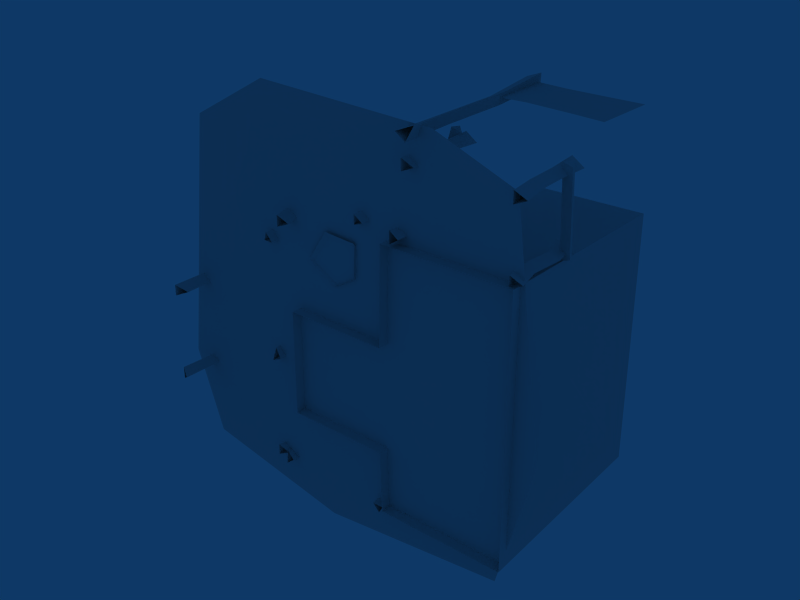 # Source: chickenfarm5.blend  (saved by Blender 2.45.0; exported with 4.5.12 LTS)
import bpy
from mathutils import Matrix  # noqa: F401  (used for matrix-valued properties, if any)

bpy.ops.wm.read_factory_settings(use_empty=True)
scene = bpy.context.scene
scene.name = 'Scene'

# ---- collections
col_collection_1 = bpy.data.collections.new('Collection 1'); scene.collection.children.link(col_collection_1)

# ---- materials (node trees are filled in below, after node groups)
mat_material = bpy.data.materials.new('Material')
mat_material.alpha_threshold = 0.0
mat_material.roughness = 0.5
mat_material.line_color = (0.0, 0.0, 0.0, 1.0)

# ---- material node trees

# ---- world
world_world = bpy.data.worlds.new('World'); scene.world = world_world
world_world.color = (0.05656, 0.2208, 0.4)
world_world.use_sun_shadow = False
world_world.sun_shadow_jitter_overblur = 0.0
world_world.cycles.sampling_method = 'MANUAL'
world_world.cycles.sample_map_resolution = 256

# ---- meshes
me_plane_005 = bpy.data.meshes.new('Plane.005')
me_plane_005.from_pydata([(-1.455, 0.8129, 4.391), (-1.452, 0.855, 4.198), (-1.3, 0.8763, 4.2), (-1.424, 0.8326, 4.396), (-1.395, 0.8458, 4.225), (-1.444, 0.8149, 4.198), (-1.458, 0.7654, 4.504), (-1.444, 0.707, 4.198), (-1.224, 0.8431, 4.783), (-1.379, 0.9278, 4.403), (-1.663, 0.8229, 4.593), (-1.663, 0.6921, 4.593), (-1.379, 0.6037, 4.403), (-1.224, 0.6882, 4.783), (-1.673, 0.7654, 4.373), (-1.579, 0.7644, 4.403), (-1.606, 0.7624, 4.666), (-1.939, 0.7706, 4.758), (-1.713, 0.7572, 4.553), (-1.471, 0.7654, 4.274), (-1.395, 0.6761, 4.225), (-1.424, 0.6893, 4.396), (-1.3, 0.6456, 4.2), (-1.452, 0.6669, 4.198), (-1.371, 0.7608, 4.627), (-1.027, 0.7655, 4.796), (-1.277, 0.7655, 4.91), (-1.625, 0.7654, 4.384), (-1.42, 0.7655, 4.726), (-1.455, 0.709, 4.391), (-1.216, 0.7584, 4.385), (-1.462, 0.8281, 4.298), (-1.379, 0.8723, 4.208), (-1.443, 0.8221, 4.395), (-1.427, 0.8425, 4.32), (-1.351, 0.8607, 4.208), (-1.421, 0.854, 4.22), (-1.451, 0.8334, 4.201), (-1.461, 0.8166, 4.299), (-1.371, 0.8357, 4.206), (-1.415, 0.8267, 4.219), (-1.438, 0.8674, 4.462), (-1.438, 0.6638, 4.462), (-1.433, 0.7655, 4.61), (-1.583, 0.7654, 4.431), (-1.657, 0.799, 4.473), (-1.604, 0.7999, 4.493), (-1.844, 0.8085, 4.681), (-1.625, 0.8036, 4.636), (-1.696, 0.7985, 4.566), (-1.256, 0.8751, 4.368), (-1.572, 0.8589, 4.388), (-1.417, 0.8598, 4.564), (-1.43, 0.8645, 4.318), (-1.104, 0.8201, 4.778), (-1.297, 0.8119, 4.773), (-1.266, 0.8121, 4.729), (-1.26, 0.8159, 4.864), (-1.415, 0.6952, 4.219), (-1.371, 0.6862, 4.206), (-1.461, 0.7053, 4.299), (-1.451, 0.6885, 4.201), (-1.657, 0.7221, 4.473), (-1.603, 0.7219, 4.492), (-1.845, 0.7213, 4.681), (-1.624, 0.7162, 4.636), (-1.695, 0.7163, 4.566), (-1.256, 0.6561, 4.369), (-1.572, 0.6722, 4.388), (-1.425, 0.6602, 4.569), (-1.43, 0.6667, 4.318), (-1.104, 0.711, 4.778), (-1.297, 0.7192, 4.773), (-1.266, 0.7191, 4.729), (-1.26, 0.7153, 4.864), (-1.401, 0.7654, 4.678), (-1.601, 0.7652, 4.387), (-1.603, 0.7654, 4.311), (-1.564, 0.765, 4.543), (-1.797, 0.7713, 4.738), (-1.856, 0.7664, 4.666), (-1.672, 0.7614, 4.464), (-1.293, 0.7654, 4.289), (-1.421, 0.6679, 4.22), (-1.351, 0.6612, 4.208), (-1.428, 0.6875, 4.32), (-1.443, 0.6996, 4.395), (-1.379, 0.6496, 4.208), (-1.462, 0.6938, 4.298), (-1.137, 0.7654, 4.718), (-1.125, 0.7653, 4.865), (-1.316, 0.7655, 4.849), (-1.296, 0.7653, 4.538), (-1.45, 0.6962, 4.304), (-1.45, 0.8257, 4.304)], [], [(36, 1, 32), (32, 35, 36), (4, 36, 35), (35, 32, 2), (39, 5, 40), (40, 35, 39), (2, 39, 35), (35, 40, 4), (37, 1, 31), (31, 38, 37), (5, 37, 38), (31, 0, 38), (41, 6, 43), (43, 52, 41), (9, 41, 52), (52, 43, 28), (51, 14, 44), (44, 41, 51), (9, 51, 41), (41, 44, 6), (42, 6, 44), (44, 68, 42), (12, 42, 68), (68, 44, 14), (69, 28, 43), (43, 42, 69), (12, 69, 42), (42, 43, 6), (61, 23, 88), (88, 60, 61), (7, 60, 61), (60, 88, 29), (59, 7, 58), (58, 84, 59), (22, 59, 84), (84, 58, 20), (91, 26, 57), (57, 55, 91), (28, 91, 55), (55, 57, 8), (55, 8, 56), (56, 75, 55), (28, 55, 75), (75, 56, 24), (89, 24, 56), (56, 54, 89), (25, 89, 54), (54, 56, 8), (54, 8, 57), (57, 90, 54), (25, 54, 90), (90, 57, 26), (51, 9, 53), (53, 77, 51), (14, 51, 77), (77, 53, 19), (82, 19, 53), (53, 50, 82), (30, 82, 50), (50, 53, 9), (50, 9, 52), (52, 92, 50), (30, 50, 92), (92, 52, 28), (79, 16, 48), (48, 47, 79), (17, 79, 47), (47, 48, 10), (47, 10, 49), (49, 80, 47), (17, 47, 80), (80, 49, 18), (45, 10, 46), (46, 76, 45), (27, 45, 76), (76, 46, 15), (81, 18, 49), (49, 45, 81), (27, 81, 45), (45, 49, 10), (46, 10, 48), (48, 78, 46), (15, 46, 78), (78, 48, 16), (65, 11, 63), (63, 78, 65), (16, 65, 78), (78, 63, 15), (66, 18, 81), (81, 62, 66), (11, 66, 62), (62, 81, 27), (63, 11, 62), (62, 76, 63), (15, 63, 76), (76, 62, 27), (66, 11, 64), (64, 80, 66), (18, 66, 80), (80, 64, 17), (65, 16, 79), (79, 64, 65), (11, 65, 64), (64, 79, 17), (69, 12, 67), (67, 92, 69), (28, 69, 92), (92, 67, 30), (70, 19, 82), (82, 67, 70), (12, 70, 67), (67, 82, 30), (70, 12, 68), (68, 77, 70), (19, 70, 77), (77, 68, 14), (74, 13, 71), (71, 90, 74), (26, 74, 90), (90, 71, 25), (73, 24, 89), (89, 71, 73), (13, 73, 71), (71, 89, 25), (73, 13, 72), (72, 75, 73), (24, 73, 75), (75, 72, 28), (74, 26, 91), (91, 72, 74), (13, 74, 72), (72, 91, 28), (83, 23, 87), (87, 84, 83), (20, 83, 84), (84, 87, 22), (88, 23, 83), (83, 93, 88), (29, 88, 93), (93, 83, 20), (93, 20, 85), (85, 86, 93), (29, 93, 86), (86, 85, 21), (58, 60, 7), (60, 58, 93), (20, 93, 58), (93, 29, 60), (40, 5, 38), (38, 94, 40), (4, 40, 94), (38, 0, 94), (94, 0, 33), (33, 34, 94), (4, 94, 34), (34, 33, 3), (94, 0, 31), (31, 36, 94), (4, 94, 36), (36, 31, 1)])
me_plane_005.polygons.foreach_set('use_smooth', [True] * 160)
_uv = me_plane_005.uv_layers.new(name='UVTex')
_uv.uv.foreach_set('vector', [0.8132, 0.05411, 0.8091, 0.0502, 0.8198, 0.05273, 0.8198, 0.05273, 0.824, 0.05308, 0.8132, 0.05411, 0.817, 0.05536, 0.8132, 0.05411, 0.824, 0.05308, 0.824, 0.05308, 0.8198, 0.05273, 0.8319, 0.05238, 0.8207, 0.05245, 0.8091, 0.0502, 0.8138, 0.05397, 0.8138, 0.05397, 0.8239, 0.05306, 0.8207, 0.05245, 0.8319, 0.05239, 0.8207, 0.05245, 0.8239, 0.05306, 0.8239, 0.05306, 0.8138, 0.05397, 0.817, 0.05534, 0.8057, 0.05089, 0.8091, 0.0502, 0.8058, 0.06503, 0.8058, 0.06503, 0.804, 0.06535, 0.8057, 0.05089, 0.8027, 0.05075, 0.8057, 0.05089, 0.804, 0.06535, 0.8058, 0.06503, 0.8044, 0.07872, 0.804, 0.06535, 0.8568, 0.07942, 0.8485, 0.09306, 0.8626, 0.099, 0.8626, 0.099, 0.8717, 0.08509, 0.8568, 0.07942, 0.8573, 0.06946, 0.8568, 0.07942, 0.8717, 0.08509, 0.8717, 0.08509, 0.8626, 0.099, 0.8781, 0.1055, 0.828, 0.06502, 0.814, 0.07353, 0.8285, 0.08173, 0.8285, 0.08173, 0.8492, 0.07552, 0.828, 0.06502, 0.8573, 0.06946, 0.828, 0.06502, 0.8492, 0.07552, 0.8492, 0.07552, 0.8285, 0.08173, 0.8485, 0.09306, 0.8493, 0.07554, 0.8485, 0.09306, 0.8285, 0.08173, 0.8285, 0.08173, 0.828, 0.06504, 0.8493, 0.07554, 0.8573, 0.06948, 0.8493, 0.07554, 0.828, 0.06504, 0.828, 0.06504, 0.8285, 0.08173, 0.814, 0.07357, 0.8717, 0.08511, 0.8781, 0.1056, 0.8626, 0.09901, 0.8626, 0.09901, 0.8568, 0.07943, 0.8717, 0.08511, 0.8573, 0.06948, 0.8717, 0.08511, 0.8568, 0.07943, 0.8568, 0.07943, 0.8626, 0.09901, 0.8485, 0.09306, 0.8057, 0.05089, 0.8091, 0.0502, 0.8058, 0.06504, 0.8058, 0.06504, 0.804, 0.06535, 0.8057, 0.05089, 0.8027, 0.05075, 0.804, 0.06535, 0.8057, 0.05089, 0.804, 0.06535, 0.8058, 0.06504, 0.8044, 0.07872, 0.8207, 0.05245, 0.8091, 0.0502, 0.8138, 0.05397, 0.8138, 0.05397, 0.8239, 0.05306, 0.8207, 0.05245, 0.8319, 0.05239, 0.8207, 0.05245, 0.8239, 0.05306, 0.8239, 0.05306, 0.8138, 0.05397, 0.817, 0.05534, 0.8065, 0.114, 0.8126, 0.1303, 0.8174, 0.1202, 0.8174, 0.1202, 0.8125, 0.09683, 0.8065, 0.114, 0.8045, 0.09041, 0.8065, 0.114, 0.8125, 0.09683, 0.8125, 0.09683, 0.8174, 0.1202, 0.8269, 0.1029, 0.8126, 0.09728, 0.8269, 0.1029, 0.8199, 0.08551, 0.8199, 0.08551, 0.8074, 0.08217, 0.8126, 0.09728, 0.8045, 0.09041, 0.8126, 0.09728, 0.8074, 0.08217, 0.8074, 0.08217, 0.8199, 0.08551, 0.8136, 0.07669, 0.8494, 0.09505, 0.8136, 0.07669, 0.8191, 0.09113, 0.8191, 0.09113, 0.8542, 0.1111, 0.8494, 0.09505, 0.8734, 0.1074, 0.8494, 0.09505, 0.8542, 0.1111, 0.8542, 0.1111, 0.8191, 0.09113, 0.8269, 0.1029, 0.8555, 0.1029, 0.8269, 0.1029, 0.8173, 0.1203, 0.8173, 0.1203, 0.8493, 0.1218, 0.8555, 0.1029, 0.8734, 0.1074, 0.8555, 0.1029, 0.8493, 0.1218, 0.8493, 0.1218, 0.8173, 0.1203, 0.8126, 0.1303, 0.8291, 0.07311, 0.8573, 0.06946, 0.8467, 0.05481, 0.8467, 0.05481, 0.8217, 0.05939, 0.8291, 0.07311, 0.814, 0.07353, 0.8291, 0.07311, 0.8217, 0.05939, 0.8217, 0.05939, 0.8467, 0.05481, 0.8392, 0.04781, 0.8666, 0.0494, 0.8392, 0.04781, 0.8479, 0.06088, 0.8479, 0.06088, 0.8748, 0.0638, 0.8666, 0.0494, 0.8848, 0.05048, 0.8666, 0.0494, 0.8748, 0.0638, 0.8748, 0.0638, 0.8479, 0.06088, 0.8573, 0.06946, 0.8728, 0.057, 0.8573, 0.06946, 0.8642, 0.08989, 0.8642, 0.08989, 0.8811, 0.07722, 0.8728, 0.057, 0.8848, 0.05048, 0.8728, 0.057, 0.8811, 0.07722, 0.8811, 0.07722, 0.8642, 0.08989, 0.8781, 0.1055, 0.8958, 0.1109, 0.912, 0.08625, 0.9061, 0.08423, 0.9061, 0.08423, 0.8833, 0.108, 0.8958, 0.1109, 0.88, 0.1252, 0.8958, 0.1109, 0.8833, 0.108, 0.8833, 0.108, 0.9061, 0.08423, 0.8962, 0.08233, 0.8829, 0.1077, 0.8962, 0.08233, 0.8881, 0.08129, 0.8881, 0.08129, 0.8791, 0.1067, 0.8829, 0.1077, 0.88, 0.1252, 0.8829, 0.1077, 0.8791, 0.1067, 0.8791, 0.1067, 0.8881, 0.08129, 0.8839, 0.08086, 0.8887, 0.06637, 0.8962, 0.08233, 0.8974, 0.0653, 0.8974, 0.0653, 0.8904, 0.05137, 0.8887, 0.06637, 0.8869, 0.0526, 0.8887, 0.06637, 0.8904, 0.05137, 0.8904, 0.05137, 0.8974, 0.0653, 0.8945, 0.05195, 0.8845, 0.06632, 0.8839, 0.08086, 0.8881, 0.08129, 0.8881, 0.08129, 0.8879, 0.06644, 0.8845, 0.06632, 0.8869, 0.0526, 0.8845, 0.06632, 0.8879, 0.06644, 0.8879, 0.06644, 0.8881, 0.08129, 0.8962, 0.08233, 0.8979, 0.06502, 0.8962, 0.08233, 0.9063, 0.08422, 0.9063, 0.08422, 0.9088, 0.0677, 0.8979, 0.06502, 0.8945, 0.05195, 0.8979, 0.06502, 0.9088, 0.0677, 0.9088, 0.0677, 0.9063, 0.08422, 0.912, 0.08625, 0.9029, 0.08602, 0.8962, 0.08233, 0.894, 0.06693, 0.894, 0.06693, 0.9041, 0.07013, 0.9029, 0.08602, 0.912, 0.08626, 0.9029, 0.08602, 0.9041, 0.07013, 0.9041, 0.07013, 0.894, 0.06693, 0.8945, 0.05195, 0.8881, 0.08129, 0.8839, 0.08085, 0.8845, 0.06632, 0.8845, 0.06632, 0.8879, 0.06641, 0.8881, 0.08129, 0.8962, 0.08233, 0.8881, 0.08129, 0.8879, 0.06641, 0.8879, 0.06641, 0.8845, 0.06632, 0.8868, 0.05261, 0.8975, 0.06518, 0.8962, 0.08233, 0.8886, 0.06634, 0.8886, 0.06634, 0.8904, 0.05137, 0.8975, 0.06518, 0.8945, 0.05195, 0.8975, 0.06518, 0.8904, 0.05137, 0.8904, 0.05137, 0.8886, 0.06634, 0.8868, 0.05261, 0.8881, 0.08128, 0.8962, 0.08233, 0.8826, 0.1077, 0.8826, 0.1077, 0.8791, 0.1067, 0.8881, 0.08128, 0.8839, 0.08085, 0.8881, 0.08128, 0.8791, 0.1067, 0.8791, 0.1067, 0.8826, 0.1077, 0.88, 0.1252, 0.9062, 0.08421, 0.912, 0.08626, 0.8958, 0.1109, 0.8958, 0.1109, 0.8831, 0.108, 0.9062, 0.08421, 0.8962, 0.08233, 0.9062, 0.08421, 0.8831, 0.108, 0.8831, 0.108, 0.8958, 0.1109, 0.88, 0.1252, 0.8642, 0.08991, 0.8573, 0.06948, 0.8728, 0.05701, 0.8728, 0.05701, 0.8811, 0.07724, 0.8642, 0.08991, 0.8781, 0.1056, 0.8642, 0.08991, 0.8811, 0.07724, 0.8811, 0.07724, 0.8728, 0.05701, 0.8848, 0.05048, 0.8479, 0.06092, 0.8392, 0.04787, 0.8666, 0.04944, 0.8666, 0.04944, 0.8748, 0.06382, 0.8479, 0.06092, 0.8573, 0.06948, 0.8479, 0.06092, 0.8748, 0.06382, 0.8748, 0.06382, 0.8666, 0.04944, 0.8848, 0.05048, 0.8467, 0.05487, 0.8573, 0.06948, 0.8291, 0.07314, 0.8291, 0.07314, 0.8217, 0.05944, 0.8467, 0.05487, 0.8392, 0.04787, 0.8467, 0.05487, 0.8217, 0.05944, 0.8217, 0.05944, 0.8291, 0.07314, 0.814, 0.07357, 0.8173, 0.1203, 0.8268, 0.1028, 0.8554, 0.1028, 0.8554, 0.1028, 0.8493, 0.1218, 0.8173, 0.1203, 0.8126, 0.1303, 0.8173, 0.1203, 0.8493, 0.1218, 0.8493, 0.1218, 0.8554, 0.1028, 0.8734, 0.1074, 0.8191, 0.09114, 0.8136, 0.07671, 0.8494, 0.09509, 0.8494, 0.09509, 0.8542, 0.1111, 0.8191, 0.09114, 0.8268, 0.1028, 0.8191, 0.09114, 0.8542, 0.1111, 0.8542, 0.1111, 0.8494, 0.09509, 0.8734, 0.1074, 0.8198, 0.08552, 0.8268, 0.1028, 0.8126, 0.09728, 0.8126, 0.09728, 0.8074, 0.08218, 0.8198, 0.08552, 0.8136, 0.07671, 0.8198, 0.08552, 0.8074, 0.08218, 0.8074, 0.08218, 0.8126, 0.09728, 0.8045, 0.09042, 0.8174, 0.1202, 0.8126, 0.1303, 0.8065, 0.114, 0.8065, 0.114, 0.8125, 0.09683, 0.8174, 0.1202, 0.8268, 0.1028, 0.8174, 0.1202, 0.8125, 0.09683, 0.8125, 0.09683, 0.8065, 0.114, 0.8045, 0.09042, 0.8132, 0.05411, 0.8091, 0.0502, 0.8198, 0.05273, 0.8198, 0.05273, 0.824, 0.05308, 0.8132, 0.05411, 0.817, 0.05536, 0.8132, 0.05411, 0.824, 0.05308, 0.824, 0.05308, 0.8198, 0.05273, 0.8319, 0.05238, 0.8053, 0.06478, 0.8091, 0.0502, 0.8133, 0.05399, 0.8133, 0.05399, 0.8071, 0.06595, 0.8053, 0.06478, 0.8044, 0.07872, 0.8053, 0.06478, 0.8071, 0.06595, 0.8071, 0.06595, 0.8133, 0.05399, 0.817, 0.05536, 0.8064, 0.06604, 0.817, 0.05536, 0.8101, 0.06878, 0.8101, 0.06878, 0.8065, 0.0794, 0.8064, 0.06604, 0.8044, 0.07872, 0.8064, 0.06604, 0.8065, 0.0794, 0.8065, 0.0794, 0.8101, 0.06878, 0.8097, 0.08001, 0.8137, 0.05388, 0.8047, 0.06486, 0.8091, 0.0502, 0.8047, 0.06486, 0.8137, 0.05388, 0.8065, 0.06588, 0.817, 0.05534, 0.8065, 0.06588, 0.8137, 0.05388, 0.8065, 0.06588, 0.8044, 0.07872, 0.8047, 0.06486, 0.8137, 0.05388, 0.8091, 0.0502, 0.8047, 0.06486, 0.8047, 0.06486, 0.8065, 0.06588, 0.8137, 0.05388, 0.817, 0.05534, 0.8137, 0.05388, 0.8065, 0.06588, 0.8047, 0.06486, 0.8044, 0.07872, 0.8065, 0.06588, 0.8064, 0.06603, 0.8044, 0.07872, 0.8064, 0.07953, 0.8064, 0.07953, 0.8101, 0.06866, 0.8064, 0.06603, 0.817, 0.05534, 0.8064, 0.06603, 0.8101, 0.06866, 0.8101, 0.06866, 0.8064, 0.07953, 0.8097, 0.08001, 0.8071, 0.06595, 0.8044, 0.07872, 0.8053, 0.06478, 0.8053, 0.06478, 0.8133, 0.05399, 0.8071, 0.06595, 0.817, 0.05536, 0.8071, 0.06595, 0.8133, 0.05399, 0.8133, 0.05399, 0.8053, 0.06478, 0.8091, 0.0502])
me_plane_005.materials.append(mat_material)
me_plane_005.use_remesh_preserve_volume = False
me_plane_005.use_remesh_preserve_attributes = False
me_plane_005.use_mirror_vertex_groups = False
me_plane_005.update()
me_plane_004 = bpy.data.meshes.new('Plane.004')
me_plane_004.from_pydata([(-1.455, 0.8129, 4.391), (-1.452, 0.855, 4.198), (-1.3, 0.8763, 4.2), (-1.424, 0.8326, 4.396), (-1.395, 0.8458, 4.225), (-1.444, 0.8149, 4.198), (-1.458, 0.7654, 4.504), (-1.444, 0.707, 4.198), (-1.246, 0.8357, 4.765), (-1.379, 0.9278, 4.403), (-1.663, 0.8229, 4.593), (-1.663, 0.6921, 4.593), (-1.379, 0.6037, 4.403), (-1.246, 0.6916, 4.765), (-1.673, 0.7654, 4.373), (-1.579, 0.7644, 4.403), (-1.606, 0.7624, 4.666), (-1.939, 0.7706, 4.758), (-1.713, 0.7572, 4.553), (-1.471, 0.7654, 4.274), (-1.395, 0.6761, 4.225), (-1.424, 0.6893, 4.396), (-1.3, 0.6456, 4.2), (-1.452, 0.6669, 4.198), (-1.355, 0.7655, 4.643), (-1.063, 0.7635, 4.777), (-1.295, 0.7635, 4.883), (-1.625, 0.7654, 4.384), (-1.42, 0.7655, 4.726), (-1.455, 0.709, 4.391), (-1.174, 0.7654, 4.364), (-1.462, 0.8281, 4.298), (-1.379, 0.8723, 4.208), (-1.443, 0.8221, 4.395), (-1.427, 0.8425, 4.32), (-1.351, 0.8607, 4.208), (-1.421, 0.854, 4.22), (-1.451, 0.8334, 4.201), (-1.461, 0.8166, 4.299), (-1.371, 0.8357, 4.206), (-1.415, 0.8267, 4.219), (-1.438, 0.8674, 4.462), (-1.438, 0.6638, 4.462), (-1.433, 0.7655, 4.61), (-1.583, 0.7654, 4.431), (-1.657, 0.799, 4.473), (-1.604, 0.7999, 4.493), (-1.844, 0.8085, 4.681), (-1.625, 0.8036, 4.636), (-1.696, 0.7985, 4.566), (-1.256, 0.8751, 4.368), (-1.572, 0.8589, 4.388), (-1.425, 0.871, 4.569), (-1.43, 0.8645, 4.318), (-1.135, 0.8143, 4.76), (-1.314, 0.8067, 4.755), (-1.285, 0.8068, 4.715), (-1.279, 0.8104, 4.841), (-1.415, 0.6952, 4.219), (-1.371, 0.6862, 4.206), (-1.461, 0.7053, 4.299), (-1.451, 0.6885, 4.201), (-1.657, 0.7221, 4.473), (-1.603, 0.7219, 4.492), (-1.845, 0.7213, 4.681), (-1.624, 0.7162, 4.636), (-1.695, 0.7163, 4.566), (-1.256, 0.6561, 4.369), (-1.572, 0.6722, 4.388), (-1.425, 0.6602, 4.569), (-1.43, 0.6667, 4.318), (-1.135, 0.7129, 4.761), (-1.314, 0.7205, 4.755), (-1.285, 0.7204, 4.715), (-1.279, 0.7168, 4.841), (-1.401, 0.7654, 4.678), (-1.601, 0.7652, 4.387), (-1.603, 0.7654, 4.311), (-1.564, 0.765, 4.543), (-1.797, 0.7713, 4.738), (-1.856, 0.7664, 4.666), (-1.672, 0.7614, 4.464), (-1.293, 0.7654, 4.289), (-1.421, 0.6679, 4.22), (-1.351, 0.6612, 4.208), (-1.428, 0.6875, 4.32), (-1.443, 0.6996, 4.395), (-1.379, 0.6496, 4.208), (-1.462, 0.6938, 4.298), (-1.165, 0.7634, 4.705), (-1.154, 0.7634, 4.842), (-1.332, 0.7635, 4.827), (-1.296, 0.7653, 4.538), (-1.45, 0.6962, 4.304), (-1.45, 0.8257, 4.304)], [], [(32, 36, 1), (36, 32, 35), (2, 35, 32), (35, 4, 36), (40, 39, 5), (39, 40, 35), (4, 35, 40), (35, 2, 39), (37, 38, 5), (38, 37, 31), (1, 31, 37), (31, 0, 38), (43, 41, 6), (41, 43, 52), (28, 52, 43), (52, 9, 41), (44, 51, 14), (51, 44, 41), (6, 41, 44), (41, 9, 51), (44, 42, 6), (42, 44, 68), (14, 68, 44), (68, 12, 42), (43, 69, 28), (69, 43, 42), (6, 42, 43), (42, 12, 69), (88, 61, 23), (61, 88, 60), (29, 60, 88), (60, 7, 61), (58, 59, 7), (59, 58, 84), (20, 84, 58), (84, 22, 59), (57, 91, 26), (91, 57, 55), (8, 55, 57), (55, 28, 91), (56, 55, 8), (55, 56, 75), (24, 75, 56), (75, 28, 55), (56, 89, 24), (89, 56, 54), (8, 54, 56), (54, 25, 89), (57, 54, 8), (54, 57, 90), (26, 90, 57), (90, 25, 54), (53, 51, 9), (51, 53, 77), (19, 77, 53), (77, 14, 51), (53, 82, 19), (82, 53, 50), (9, 50, 53), (50, 30, 82), (52, 50, 9), (50, 52, 92), (28, 92, 52), (92, 30, 50), (48, 79, 16), (79, 48, 47), (10, 47, 48), (47, 17, 79), (49, 47, 10), (47, 49, 80), (18, 80, 49), (80, 17, 47), (46, 45, 10), (45, 46, 76), (15, 76, 46), (76, 27, 45), (49, 81, 18), (81, 49, 45), (10, 45, 49), (45, 27, 81), (48, 46, 10), (46, 48, 78), (16, 78, 48), (78, 15, 46), (63, 65, 11), (65, 63, 78), (15, 78, 63), (78, 16, 65), (81, 66, 18), (66, 81, 62), (27, 62, 81), (62, 11, 66), (62, 63, 11), (63, 62, 76), (27, 76, 62), (76, 15, 63), (64, 66, 11), (66, 64, 80), (17, 80, 64), (80, 18, 66), (79, 65, 16), (65, 79, 64), (17, 64, 79), (64, 11, 65), (67, 69, 12), (69, 67, 92), (30, 92, 67), (92, 28, 69), (82, 70, 19), (70, 82, 67), (30, 67, 82), (67, 12, 70), (68, 70, 12), (70, 68, 77), (14, 77, 68), (77, 19, 70), (71, 74, 13), (74, 71, 90), (25, 90, 71), (90, 26, 74), (89, 73, 24), (73, 89, 71), (25, 71, 89), (71, 13, 73), (72, 73, 13), (73, 72, 75), (28, 75, 72), (75, 24, 73), (91, 74, 26), (74, 91, 72), (28, 72, 91), (72, 13, 74), (87, 83, 23), (83, 87, 84), (22, 84, 87), (84, 20, 83), (83, 88, 23), (88, 83, 93), (20, 93, 83), (93, 29, 88), (85, 93, 20), (93, 85, 86), (21, 86, 85), (86, 29, 93), (60, 58, 7), (58, 60, 93), (29, 60, 93), (93, 20, 58), (86, 29, 93), (93, 86, 85), (21, 85, 86), (85, 20, 93), (40, 94, 4), (94, 40, 38), (5, 38, 40), (38, 0, 94), (94, 0, 33), (94, 33, 34), (3, 34, 33), (34, 4, 94), (34, 94, 4), (94, 34, 33), (3, 33, 34), (33, 0, 94), (94, 0, 31), (94, 31, 36), (1, 36, 31), (36, 4, 94)])
me_plane_004.polygons.foreach_set('use_smooth', [True] * 168)
_uv = me_plane_004.uv_layers.new(name='UVTex')
_uv.uv.foreach_set('vector', [0.8198, 0.05273, 0.8132, 0.05411, 0.8091, 0.0502, 0.8132, 0.05411, 0.8198, 0.05273, 0.824, 0.05308, 0.8319, 0.05238, 0.824, 0.05308, 0.8198, 0.05273, 0.824, 0.05308, 0.817, 0.05536, 0.8132, 0.05411, 0.8138, 0.05397, 0.8207, 0.05245, 0.8091, 0.0502, 0.8207, 0.05245, 0.8138, 0.05397, 0.8239, 0.05306, 0.817, 0.05534, 0.8239, 0.05306, 0.8138, 0.05397, 0.8239, 0.05306, 0.8319, 0.05239, 0.8207, 0.05245, 0.8057, 0.05089, 0.804, 0.06535, 0.8027, 0.05075, 0.804, 0.06535, 0.8057, 0.05089, 0.8058, 0.06503, 0.8091, 0.0502, 0.8058, 0.06503, 0.8057, 0.05089, 0.8058, 0.06503, 0.8044, 0.07872, 0.804, 0.06535, 0.8626, 0.099, 0.8568, 0.07942, 0.8485, 0.09306, 0.8568, 0.07942, 0.8626, 0.099, 0.8717, 0.08509, 0.8781, 0.1055, 0.8717, 0.08509, 0.8626, 0.099, 0.8717, 0.08509, 0.8573, 0.06946, 0.8568, 0.07942, 0.8285, 0.08173, 0.828, 0.06502, 0.814, 0.07353, 0.828, 0.06502, 0.8285, 0.08173, 0.8492, 0.07552, 0.8485, 0.09306, 0.8492, 0.07552, 0.8285, 0.08173, 0.8492, 0.07552, 0.8573, 0.06946, 0.828, 0.06502, 0.8285, 0.08173, 0.8493, 0.07554, 0.8485, 0.09306, 0.8493, 0.07554, 0.8285, 0.08173, 0.828, 0.06504, 0.814, 0.07357, 0.828, 0.06504, 0.8285, 0.08173, 0.828, 0.06504, 0.8573, 0.06948, 0.8493, 0.07554, 0.8626, 0.09901, 0.8717, 0.08511, 0.8781, 0.1056, 0.8717, 0.08511, 0.8626, 0.09901, 0.8568, 0.07943, 0.8485, 0.09306, 0.8568, 0.07943, 0.8626, 0.09901, 0.8568, 0.07943, 0.8573, 0.06948, 0.8717, 0.08511, 0.8058, 0.06503, 0.8057, 0.05089, 0.8091, 0.0502, 0.8057, 0.05089, 0.8058, 0.06503, 0.804, 0.06535, 0.8044, 0.07872, 0.804, 0.06535, 0.8058, 0.06503, 0.804, 0.06535, 0.8027, 0.05075, 0.8057, 0.05089, 0.8138, 0.05397, 0.8207, 0.05245, 0.8091, 0.0502, 0.8207, 0.05245, 0.8138, 0.05397, 0.8239, 0.05306, 0.817, 0.05534, 0.8239, 0.05306, 0.8138, 0.05397, 0.8239, 0.05306, 0.8319, 0.05239, 0.8207, 0.05245, 0.8174, 0.1202, 0.8065, 0.114, 0.8126, 0.1303, 0.8065, 0.114, 0.8174, 0.1202, 0.8125, 0.09683, 0.8269, 0.1029, 0.8125, 0.09683, 0.8174, 0.1202, 0.8125, 0.09683, 0.8045, 0.09041, 0.8065, 0.114, 0.8199, 0.08551, 0.8126, 0.09728, 0.8269, 0.1029, 0.8126, 0.09728, 0.8199, 0.08551, 0.8074, 0.08217, 0.8136, 0.07669, 0.8074, 0.08217, 0.8199, 0.08551, 0.8074, 0.08217, 0.8045, 0.09041, 0.8126, 0.09728, 0.8191, 0.09113, 0.8494, 0.09505, 0.8136, 0.07669, 0.8494, 0.09505, 0.8191, 0.09113, 0.8542, 0.1111, 0.8269, 0.1029, 0.8542, 0.1111, 0.8191, 0.09113, 0.8542, 0.1111, 0.8734, 0.1074, 0.8494, 0.09505, 0.8173, 0.1203, 0.8555, 0.1029, 0.8269, 0.1029, 0.8555, 0.1029, 0.8173, 0.1203, 0.8493, 0.1218, 0.8126, 0.1303, 0.8493, 0.1218, 0.8173, 0.1203, 0.8493, 0.1218, 0.8734, 0.1074, 0.8555, 0.1029, 0.8467, 0.05481, 0.8291, 0.07311, 0.8573, 0.06946, 0.8291, 0.07311, 0.8467, 0.05481, 0.8217, 0.05939, 0.8392, 0.04781, 0.8217, 0.05939, 0.8467, 0.05481, 0.8217, 0.05939, 0.814, 0.07353, 0.8291, 0.07311, 0.8479, 0.06088, 0.8666, 0.0494, 0.8392, 0.04781, 0.8666, 0.0494, 0.8479, 0.06088, 0.8748, 0.0638, 0.8573, 0.06946, 0.8748, 0.0638, 0.8479, 0.06088, 0.8748, 0.0638, 0.8848, 0.05048, 0.8666, 0.0494, 0.8642, 0.08989, 0.8728, 0.057, 0.8573, 0.06946, 0.8728, 0.057, 0.8642, 0.08989, 0.8811, 0.07722, 0.8781, 0.1055, 0.8811, 0.07722, 0.8642, 0.08989, 0.8811, 0.07722, 0.8848, 0.05048, 0.8728, 0.057, 0.9061, 0.08423, 0.8958, 0.1109, 0.912, 0.08625, 0.8958, 0.1109, 0.9061, 0.08423, 0.8833, 0.108, 0.8962, 0.08233, 0.8833, 0.108, 0.9061, 0.08423, 0.8833, 0.108, 0.88, 0.1252, 0.8958, 0.1109, 0.8881, 0.08129, 0.8829, 0.1077, 0.8962, 0.08233, 0.8829, 0.1077, 0.8881, 0.08129, 0.8791, 0.1067, 0.8839, 0.08086, 0.8791, 0.1067, 0.8881, 0.08129, 0.8791, 0.1067, 0.88, 0.1252, 0.8829, 0.1077, 0.8974, 0.0653, 0.8887, 0.06637, 0.8962, 0.08233, 0.8887, 0.06637, 0.8974, 0.0653, 0.8904, 0.05137, 0.8945, 0.05195, 0.8904, 0.05137, 0.8974, 0.0653, 0.8904, 0.05137, 0.8869, 0.0526, 0.8887, 0.06637, 0.8881, 0.08129, 0.8845, 0.06632, 0.8839, 0.08086, 0.8845, 0.06632, 0.8881, 0.08129, 0.8879, 0.06644, 0.8962, 0.08233, 0.8879, 0.06644, 0.8881, 0.08129, 0.8879, 0.06644, 0.8869, 0.0526, 0.8845, 0.06632, 0.9063, 0.08422, 0.8979, 0.06502, 0.8962, 0.08233, 0.8979, 0.06502, 0.9063, 0.08422, 0.9088, 0.0677, 0.912, 0.08625, 0.9088, 0.0677, 0.9063, 0.08422, 0.9088, 0.0677, 0.8945, 0.05195, 0.8979, 0.06502, 0.894, 0.06693, 0.9029, 0.08602, 0.8962, 0.08233, 0.9029, 0.08602, 0.894, 0.06693, 0.9041, 0.07013, 0.8945, 0.05195, 0.9041, 0.07013, 0.894, 0.06693, 0.9041, 0.07013, 0.912, 0.08626, 0.9029, 0.08602, 0.8845, 0.06632, 0.8881, 0.08129, 0.8839, 0.08085, 0.8881, 0.08129, 0.8845, 0.06632, 0.8879, 0.06641, 0.8868, 0.05261, 0.8879, 0.06641, 0.8845, 0.06632, 0.8879, 0.06641, 0.8962, 0.08233, 0.8881, 0.08129, 0.8886, 0.06634, 0.8975, 0.06518, 0.8962, 0.08233, 0.8975, 0.06518, 0.8886, 0.06634, 0.8904, 0.05137, 0.8868, 0.05261, 0.8904, 0.05137, 0.8886, 0.06634, 0.8904, 0.05137, 0.8945, 0.05195, 0.8975, 0.06518, 0.8826, 0.1077, 0.8881, 0.08128, 0.8962, 0.08233, 0.8881, 0.08128, 0.8826, 0.1077, 0.8791, 0.1067, 0.88, 0.1252, 0.8791, 0.1067, 0.8826, 0.1077, 0.8791, 0.1067, 0.8839, 0.08085, 0.8881, 0.08128, 0.8958, 0.1109, 0.9062, 0.08421, 0.912, 0.08626, 0.9062, 0.08421, 0.8958, 0.1109, 0.8831, 0.108, 0.88, 0.1252, 0.8831, 0.108, 0.8958, 0.1109, 0.8831, 0.108, 0.8962, 0.08233, 0.9062, 0.08421, 0.8728, 0.05701, 0.8642, 0.08991, 0.8573, 0.06948, 0.8642, 0.08991, 0.8728, 0.05701, 0.8811, 0.07724, 0.8848, 0.05048, 0.8811, 0.07724, 0.8728, 0.05701, 0.8811, 0.07724, 0.8781, 0.1056, 0.8642, 0.08991, 0.8666, 0.04944, 0.8479, 0.06092, 0.8392, 0.04787, 0.8479, 0.06092, 0.8666, 0.04944, 0.8748, 0.06382, 0.8848, 0.05048, 0.8748, 0.06382, 0.8666, 0.04944, 0.8748, 0.06382, 0.8573, 0.06948, 0.8479, 0.06092, 0.8291, 0.07314, 0.8467, 0.05487, 0.8573, 0.06948, 0.8467, 0.05487, 0.8291, 0.07314, 0.8217, 0.05944, 0.814, 0.07357, 0.8217, 0.05944, 0.8291, 0.07314, 0.8217, 0.05944, 0.8392, 0.04787, 0.8467, 0.05487, 0.8554, 0.1028, 0.8173, 0.1203, 0.8268, 0.1028, 0.8173, 0.1203, 0.8554, 0.1028, 0.8493, 0.1218, 0.8734, 0.1074, 0.8493, 0.1218, 0.8554, 0.1028, 0.8493, 0.1218, 0.8126, 0.1303, 0.8173, 0.1203, 0.8494, 0.09509, 0.8191, 0.09114, 0.8136, 0.07671, 0.8191, 0.09114, 0.8494, 0.09509, 0.8542, 0.1111, 0.8734, 0.1074, 0.8542, 0.1111, 0.8494, 0.09509, 0.8542, 0.1111, 0.8268, 0.1028, 0.8191, 0.09114, 0.8126, 0.09728, 0.8198, 0.08552, 0.8268, 0.1028, 0.8198, 0.08552, 0.8126, 0.09728, 0.8074, 0.08218, 0.8045, 0.09042, 0.8074, 0.08218, 0.8126, 0.09728, 0.8074, 0.08218, 0.8136, 0.07671, 0.8198, 0.08552, 0.8065, 0.114, 0.8174, 0.1202, 0.8126, 0.1303, 0.8174, 0.1202, 0.8065, 0.114, 0.8125, 0.09683, 0.8045, 0.09042, 0.8125, 0.09683, 0.8065, 0.114, 0.8125, 0.09683, 0.8268, 0.1028, 0.8174, 0.1202, 0.8198, 0.05273, 0.8132, 0.05411, 0.8091, 0.0502, 0.8132, 0.05411, 0.8198, 0.05273, 0.824, 0.05308, 0.8319, 0.05238, 0.824, 0.05308, 0.8198, 0.05273, 0.824, 0.05308, 0.817, 0.05536, 0.8132, 0.05411, 0.8133, 0.05399, 0.8053, 0.06478, 0.8091, 0.0502, 0.8053, 0.06478, 0.8133, 0.05399, 0.8071, 0.06595, 0.817, 0.05536, 0.8071, 0.06595, 0.8133, 0.05399, 0.8071, 0.06595, 0.8044, 0.07872, 0.8053, 0.06478, 0.8101, 0.06878, 0.8064, 0.06604, 0.817, 0.05536, 0.8064, 0.06604, 0.8101, 0.06878, 0.8065, 0.0794, 0.8097, 0.08001, 0.8065, 0.0794, 0.8101, 0.06878, 0.8065, 0.0794, 0.8044, 0.07872, 0.8064, 0.06604, 0.8047, 0.06486, 0.8137, 0.05388, 0.8091, 0.0502, 0.8137, 0.05388, 0.8047, 0.06486, 0.8065, 0.06588, 0.8044, 0.07872, 0.8047, 0.06486, 0.8065, 0.06588, 0.8065, 0.06588, 0.817, 0.05534, 0.8137, 0.05388, 0.8065, 0.0794, 0.8044, 0.07872, 0.8064, 0.06603, 0.8064, 0.06603, 0.8065, 0.0794, 0.8101, 0.06877, 0.8097, 0.08001, 0.8101, 0.06877, 0.8065, 0.0794, 0.8101, 0.06877, 0.817, 0.05534, 0.8064, 0.06603, 0.8137, 0.05388, 0.8065, 0.06588, 0.817, 0.05534, 0.8065, 0.06588, 0.8137, 0.05388, 0.8047, 0.06486, 0.8091, 0.0502, 0.8047, 0.06486, 0.8137, 0.05388, 0.8047, 0.06486, 0.8044, 0.07872, 0.8065, 0.06588, 0.8064, 0.06603, 0.8044, 0.07872, 0.8064, 0.07953, 0.8064, 0.06603, 0.8064, 0.07953, 0.8101, 0.06866, 0.8097, 0.08001, 0.8101, 0.06866, 0.8064, 0.07953, 0.8101, 0.06866, 0.817, 0.05534, 0.8064, 0.06603, 0.8101, 0.06867, 0.8064, 0.06604, 0.817, 0.05536, 0.8064, 0.06604, 0.8101, 0.06867, 0.8064, 0.07953, 0.8097, 0.08001, 0.8064, 0.07953, 0.8101, 0.06867, 0.8064, 0.07953, 0.8044, 0.07872, 0.8064, 0.06604, 0.8071, 0.06595, 0.8044, 0.07872, 0.8053, 0.06478, 0.8071, 0.06595, 0.8053, 0.06478, 0.8133, 0.05399, 0.8091, 0.0502, 0.8133, 0.05399, 0.8053, 0.06478, 0.8133, 0.05399, 0.817, 0.05536, 0.8071, 0.06595])
me_plane_004.materials.append(mat_material)
me_plane_004.use_remesh_preserve_volume = False
me_plane_004.use_remesh_preserve_attributes = False
me_plane_004.use_mirror_vertex_groups = False
me_plane_004.update()
me_plane_002 = bpy.data.meshes.new('Plane.002')
me_plane_002.from_pydata([(2.353, 2.418, 5.045), (2.417, -2.829, 5.045), (-2.899, -2.984, 5.045), (-2.971, 2.598, 5.045), (2.429, 1.829, 5.826), (1.088, 3.145, 5.045), (2.864, -1.513, 5.045), (0.02231, -3.309, 5.045), (-1.74, 3.066, 5.045), (-3.427, -0.9279, 5.045)], [], [(6, 0, 5), (6, 5, 7), (7, 1, 6), (7, 5, 8), (7, 8, 3), (9, 2, 7), (7, 3, 9)])
_uv = me_plane_002.uv_layers.new(name='UVTex')
_uv.uv.foreach_set('vector', [0.454, 0.1191, 0.4524, 0.4599, 0.3451, 0.462, 0.454, 0.1191, 0.3451, 0.462, 0.2576, 0.004712, 0.2576, 0.004712, 0.454, 0.007284, 0.454, 0.1191, 0.2576, 0.004712, 0.3451, 0.462, 0.1183, 0.4642, 0.2576, 0.004712, 0.1183, 0.4642, 0.00724, 0.4583, 0.004712, 0.1878, 0.004712, 0.004712, 0.2576, 0.004712, 0.2576, 0.004712, 0.00724, 0.4583, 0.004712, 0.1878])
me_plane_002.materials.append(mat_material)
me_plane_002.use_remesh_preserve_volume = False
me_plane_002.use_remesh_preserve_attributes = False
me_plane_002.use_mirror_vertex_groups = False
me_plane_002.update()
me_plane = bpy.data.meshes.new('Plane')
me_plane.from_pydata([(-2.625, 1.478, 0.1272), (-2.625, -2.64, 0.1272), (-0.6264, -2.64, 0.1272), (-0.6264, 1.478, 0.1272), (-0.6004, -1.666, 0.1272), (-0.6004, -0.01504, 0.1272), (0.9776, -1.666, 0.1272), (0.9776, -0.01504, 0.1272), (0.8892, -0.1287, 3.294), (0.8523, -1.552, 3.294), (-0.6888, -0.04487, 3.294), (-0.7258, -1.636, 3.294), (-0.6947, 1.342, 3.294), (-0.6745, -2.505, 3.294), (-2.578, -2.544, 3.294), (-2.557, 1.381, 3.294), (-2.495, 1.305, 3.294), (-2.511, -2.477, 3.294), (-0.7456, -2.443, 3.294), (-0.7503, 1.27, 3.294), (-0.7914, -1.65, 3.294), (-0.7705, -0.03734, 3.294), (-0.6904, -1.542, 3.294), (-0.6262, -0.1139, 3.294), (0.7849, -1.483, 3.294), (0.8195, -0.1925, 3.294), (0.7961, -0.2125, 3.123), (0.7626, -1.463, 3.123), (-0.6044, -0.1364, 3.123), (-0.6665, -1.52, 3.123), (-0.7816, -0.04966, 3.131), (-0.8021, -1.631, 3.131), (-0.7618, 1.233, 3.131), (-0.7572, -2.409, 3.131), (-2.488, -2.442, 3.131), (-2.472, 1.266, 3.131), (1.443, -2.427, 1.436), (1.443, -2.615, 1.436), (1.439, -2.608, 0.1588), (1.439, -2.437, 0.1588), (1.439, -2.476, 0.4949), (1.439, -2.628, 0.4949), (1.442, -2.417, 0.9891), (1.442, -2.569, 0.9891), (1.289, -2.567, 0.5365), (1.276, -2.541, 0.204), (1.292, -2.508, 1.031), (1.269, -2.544, 1.484), (1.149, 1.461, 1.451), (1.053, 1.361, 1.03), (0.9462, 1.316, 0.09764), (1.003, 1.377, 0.5365), (1.204, 1.3, 0.9887), (1.204, 1.452, 0.9887), (1.153, 1.316, 0.4949), (1.153, 1.468, 0.4949), (1.109, 1.421, 0.05245), (1.109, 1.25, 0.05245), (1.323, 1.39, 1.403), (1.323, 1.578, 1.403), (-0.9563, 2.671, 1.42), (-0.965, 2.483, 1.421), (-0.9382, 2.493, 0.1588), (-0.9382, 2.664, 0.1588), (-0.9706, 2.672, 0.5321), (-0.9706, 2.52, 0.5321), (-0.9158, 2.639, 0.9949), (-0.9158, 2.487, 0.9949), (-1.121, 2.581, 0.5737), (-1.101, 2.559, 0.204), (-1.066, 2.548, 1.037), (-1.141, 2.562, 1.399), (-2.707, 2.608, 1.373), (-2.644, 2.578, 1.037), (-2.708, 2.559, 0.204), (-2.661, 2.581, 0.5737), (-2.494, 2.517, 0.9949), (-2.494, 2.669, 0.9949), (-2.511, 2.52, 0.5321), (-2.511, 2.672, 0.5321), (-2.545, 2.664, 0.1588), (-2.545, 2.493, 0.1588), (-2.527, 2.543, 1.405), (-2.528, 2.727, 1.372), (-2.407, 1.627, 1.353), (-2.446, 1.445, 1.379), (-2.545, 1.455, 0.1588), (-2.545, 1.626, 0.1588), (-2.504, 1.642, 0.4696), (-2.504, 1.49, 0.4696), (-2.524, 1.627, 0.9927), (-2.524, 1.475, 0.9927), (-2.654, 1.551, 0.5112), (-2.708, 1.521, 0.204), (-2.674, 1.536, 1.034), (-2.6, 1.557, 1.417), (-0.9499, 1.63, 0.08474), (-0.9264, 1.594, 0.5379), (-0.9425, 1.593, 1.365), (-0.9294, 1.604, 1.032), (-0.7762, 1.655, 0.5795), (-0.7762, 1.503, 0.5795), (-0.7791, 1.665, 1.074), (-0.7791, 1.513, 1.074), (-0.7794, 1.488, 1.41), (-0.7794, 1.659, 1.41), (-0.7757, 1.701, 0.1331), (-0.7757, 1.513, 0.1331), (-0.377, 1.626, 1.331), (-0.226, 1.732, 1.363), (-0.1748, 1.746, 0.1552), (-0.315, 1.648, 0.1552), (-0.3417, 1.672, 0.5172), (-0.2172, 1.759, 0.5172), (-0.3492, 1.688, 0.9659), (-0.2247, 1.775, 0.9659), (-0.1809, 1.601, 0.5575), (-0.1356, 1.575, 0.199), (-0.1884, 1.617, 1.006), (-0.1768, 1.547, 1.333), (1.432, 0.9275, 1.417), (1.502, 0.8963, 1.034), (1.538, 0.8858, 0.204), (1.477, 0.8978, 0.5112), (1.426, 1.039, 0.9927), (1.329, 0.923, 0.9927), (1.401, 1.041, 0.4696), (1.303, 0.9245, 0.4696), (1.346, 0.9103, 0.1588), (1.456, 1.041, 0.1588), (1.386, 1.112, 1.379), (1.239, 0.9982, 1.353), (1.449, -0.7489, 1.399), (1.405, -0.8116, 1.037), (1.43, -0.7838, 0.204), (1.458, -0.7749, 0.5737), (1.289, -0.9241, 0.9949), (1.428, -0.9859, 0.9949), (1.341, -0.8874, 0.5321), (1.48, -0.9492, 0.5321), (1.459, -0.9754, 0.1588), (1.303, -0.9058, 0.1588), (1.305, -0.8775, 1.421), (1.473, -0.9616, 1.42), (1.191, -2.806, 1.353), (1.077, -2.659, 1.379), (1.148, -2.589, 0.1588), (1.279, -2.699, 0.1588), (1.265, -2.741, 0.4696), (1.149, -2.644, 0.4696), (1.266, -2.716, 0.9927), (1.15, -2.618, 0.9927), (1.292, -2.568, 0.5112), (1.304, -2.506, 0.204), (1.293, -2.542, 1.034), (1.262, -2.613, 1.417), (-0.6475, -2.423, 1.403), (-0.4598, -2.423, 1.403), (-0.4347, -2.606, 0.1588), (-0.6058, -2.606, 0.1588), (-0.538, -2.593, 0.4949), (-0.3861, -2.593, 0.4949), (-0.5219, -2.543, 0.9887), (-0.37, -2.543, 0.9887), (-0.4469, -2.743, 0.5365), (-0.501, -2.769, 0.204), (-0.4308, -2.693, 1.03), (-0.5308, -2.597, 1.451), (0.2803, -2.736, 1.181), (0.2739, -2.596, 1.24), (0.2781, -2.712, 1.335), (1.338, -2.762, 1.08), (-0.6643, -2.749, 1.184), (-0.6082, -2.61, 1.24), (1.269, -2.622, 1.141), (1.336, -2.738, 1.233), (-0.6666, -2.726, 1.338), (0.5365, 1.606, 1.143), (0.5569, 1.742, 1.079), (0.5434, 1.736, 1.228), (1.526, 1.423, 1.219), (-0.4526, 1.789, 1.068), (-0.3704, 1.913, 1.009), (1.484, 1.57, 1.15), (1.533, 1.553, 1.304), (-0.4457, 1.919, 1.153), (1.499, 0.7712, 0.993), (1.362, 0.742, 1.05), (1.478, 0.7478, 1.145), (1.395, 1.658, 1.098), (1.594, 0.7521, 1.002), (1.451, 0.7775, 1.063), (1.26, 1.612, 1.15), (1.374, 1.635, 1.25), (1.572, 0.7287, 1.154), (1.559, -1.018, 1.308), (1.571, 1.115, 1.251), (1.455, 1.046, 1.158), (1.444, -0.9538, 1.211), (1.583, -1.012, 1.155), (1.595, 1.121, 1.098), (1.564, 0.0523, 1.309), (1.448, 0.05039, 1.214), (1.588, 0.05914, 1.156), (1.544, -1.686, 1.064), (1.403, -1.7, 1.118), (1.516, -1.711, 1.215), (1.551, -0.738, 1.198), (1.531, -2.63, 1.001), (1.391, -2.585, 1.061), (1.41, -0.8112, 1.246), (1.524, -0.7634, 1.349), (1.504, -2.656, 1.152), (2.688, 1.829, 1.05), (-0.7066, 1.45, 1.2), (-0.8666, 2.725, 1.404), (-0.9772, 2.677, 1.303), (-0.8271, 1.482, 1.112), (-0.6853, 1.472, 1.048), (-0.8454, 2.747, 1.253), (-0.7848, 2.087, 1.267), (-0.9003, 2.078, 1.172), (-0.7635, 2.108, 1.115), (-2.635, 2.106, 1.313), (-2.695, 2.096, 1.175), (-2.546, 2.09, 1.188), (-2.641, 1.449, 1.346), (-2.658, 2.745, 1.229), (-2.718, 2.695, 1.095), (-2.701, 1.48, 1.204), (-2.552, 1.434, 1.221), (-2.569, 2.73, 1.104), (0.6067, 0.2951, 1.448), (0.6248, 0.2163, 1.449), (0.5814, 0.1454, 1.45), (0.5011, 0.1283, 1.451), (0.4371, 0.1743, 1.451), (0.4194, 0.2507, 1.45), (0.4569, 0.3204, 1.449), (0.5368, 0.34, 1.448), (0.6067, 0.2951, 1.448), (0.6367, 0.3145, 1.143), (0.6006, 0.1011, 1.146), (0.4862, 0.07668, 1.148), (0.395, 0.1422, 1.148), (0.3698, 0.2511, 1.146), (0.4233, 0.3505, 1.145), (0.5371, 0.3784, 1.143), (0.6625, 0.2021, 1.145), (0.6367, 0.3145, 1.143), (0.6575, 0.01715, 0.8602), (0.4683, -0.02322, 0.8623), (0.3176, 0.08502, 0.8622), (0.276, 0.2651, 0.8603), (0.3644, 0.4294, 0.8575), (0.5526, 0.4755, 0.8553), (0.7598, 0.184, 0.8572), (0.7171, 0.3698, 0.8552), (0.6731, -0.0144, 0.5016), (0.4594, -0.06, 0.504), (0.2891, 0.06227, 0.5038), (0.2421, 0.2657, 0.5016), (0.342, 0.4513, 0.4985), (0.5545, 0.5034, 0.496), (0.7887, 0.1741, 0.4982), (0.7404, 0.384, 0.496), (0.3534, 0.1072, 0.3504), (0.3907, 0.3813, 0.3466), (0.624, 0.05314, 0.3488), (0.6714, 0.3338, 0.3448), (0.7054, 0.186, 0.3464), (0.4734, 0.021, 0.3504), (0.5404, 0.418, 0.3448), (0.3203, 0.2505, 0.3488), (0.4656, 0.8062, 0.414), (0.3002, 1.062, 0.3844), (0.7278, 0.816, 0.2499), (0.4085, 1.313, 0.235), (-0.07026, 1.073, 0.389), (-0.09475, 1.283, 0.2382), (0.1675, 0.6164, 0.4308), (0.2677, 0.5482, 0.2472), (-0.07543, 0.745, 0.3858), (-0.07636, 0.7606, 0.2382), (0.3238, 0.8335, 0.5125), (0.2368, 0.9685, 0.4921), (0.0163, 0.9924, 0.5116), (0.1437, 0.7428, 0.548), (0.03601, 0.7874, 0.5666), (0.1323, 0.8784, 0.5869), (0.822, -1.54, 3.208), (0.8539, -0.1468, 3.239), (2.96, -0.05556, 2.375), (3.001, -1.699, 2.383), (1.4, -0.2171, 3.156), (2.307, -0.165, 2.701), (1.47, -1.573, 3.156), (2.154, -1.603, 2.572), (-2.022, 3.004, 2.834), (-1.511, 3.004, 2.819), (-2.138, 3.004, 1.956), (-1.458, 3.004, 1.985), (-2.635, 3.004, 2.858), (-2.606, 3.004, 1.922), (-0.9752, 3.004, 1.936), (-1.018, 3.004, 2.843), (-1.11, 3.139, 2.837), (-1.097, 3.064, 2.058), (-1.155, 3.109, 0.1307), (-1.106, 3.081, 0.9865), (-1.058, 2.892, 1.962), (-0.9224, 2.987, 1.962), (-1.066, 2.909, 0.8903), (-0.9306, 3.004, 0.8903), (-0.9596, 3.029, 0.02607), (-1.112, 2.922, 0.02607), (-1.056, 2.938, 2.91), (-0.8922, 3.054, 2.834), (2.97, -1.654, -0.2836), (2.97, -1.466, -0.2836), (2.971, -1.509, 2.275), (2.971, -1.68, 2.275), (2.966, -1.655, 1.698), (2.966, -1.503, 1.698), (2.969, -1.664, 0.657), (2.969, -1.512, 0.657), (2.816, -1.564, 1.611), (2.792, -1.575, 2.336), (2.819, -1.573, 0.5694), (2.795, -1.537, -0.3855), (2.825, -0.2103, 2.343), (2.9, -0.2244, 1.603), (2.865, -0.2136, -0.1514), (2.845, -0.1914, 0.6276), (3.05, -0.2852, 1.515), (3.05, -0.1332, 1.515), (2.995, -0.2523, 0.54), (2.995, -0.1003, 0.54), (3.028, -0.1087, -0.2467), (3.028, -0.2799, -0.2467), (3.001, -0.2894, 2.39), (3.01, -0.1019, 2.389)], [], [(10, 21, 22), (20, 22, 21), (10, 22, 23), (11, 22, 20), (35, 30, 32), (34, 33, 31), (35, 34, 31), (35, 31, 30), (36, 47, 37), (59, 48, 58), (49, 52, 53), (70, 67, 66), (60, 71, 61), (83, 72, 82), (73, 76, 77), (94, 90, 91), (84, 95, 85), (98, 104, 105), (118, 114, 115), (108, 119, 109), (131, 120, 130), (121, 124, 125), (143, 132, 142), (133, 136, 137), (154, 151, 150), (144, 155, 145), (166, 162, 163), (156, 167, 157), (176, 172, 173), (175, 174, 171), (185, 182, 181), (184, 180, 183), (194, 191, 190), (193, 189, 192), (196, 197, 200), (195, 199, 198), (212, 209, 208), (211, 207, 210), (215, 219, 216), (214, 217, 218), (231, 228, 227), (230, 226, 229), (284, 285, 289), (285, 286, 289), (287, 284, 289), (286, 288, 289), (288, 287, 289), (317, 306, 316), (307, 311, 310), (327, 321, 320), (341, 330, 340), (331, 334, 335), (338, 337, 336), (338, 336, 339), (337, 335, 336), (335, 334, 336), (335, 341, 340), (335, 340, 334), (339, 336, 332), (336, 333, 332), (336, 334, 333), (334, 331, 333), (334, 340, 331), (340, 330, 331), (341, 335, 331), (341, 331, 330), (337, 333, 335), (333, 331, 335), (338, 332, 337), (332, 333, 337), (321, 327, 322), (327, 326, 322), (322, 326, 324), (326, 328, 324), (318, 324, 328), (318, 328, 329), (325, 319, 328), (319, 329, 328), (323, 325, 326), (325, 328, 326), (320, 323, 327), (323, 326, 327), (324, 318, 325), (318, 319, 325), (322, 324, 325), (322, 325, 323), (321, 322, 320), (322, 323, 320), (314, 315, 312), (314, 312, 313), (313, 312, 311), (312, 310, 311), (311, 317, 310), (317, 316, 310), (315, 308, 312), (308, 309, 312), (312, 309, 310), (309, 307, 310), (310, 316, 307), (316, 306, 307), (317, 311, 307), (317, 307, 306), (313, 311, 309), (311, 307, 309), (314, 313, 308), (313, 309, 308), (303, 302, 300), (300, 302, 298), (300, 298, 301), (301, 298, 299), (301, 305, 304), (301, 299, 305), (294, 291, 290), (294, 290, 296), (295, 294, 297), (294, 296, 297), (292, 295, 293), (295, 297, 293), (282, 280, 288), (280, 287, 288), (278, 282, 286), (282, 288, 286), (280, 274, 284), (280, 284, 287), (275, 278, 286), (275, 286, 285), (274, 275, 284), (275, 285, 284), (280, 282, 283), (280, 283, 281), (278, 279, 283), (278, 283, 282), (276, 274, 281), (274, 280, 281), (275, 277, 279), (275, 279, 278), (276, 277, 275), (276, 275, 274), (269, 265, 270), (265, 264, 270), (269, 272, 265), (272, 263, 265), (267, 262, 263), (267, 263, 272), (267, 273, 261), (267, 261, 262), (266, 260, 261), (266, 261, 273), (266, 271, 260), (271, 259, 260), (268, 258, 259), (268, 259, 271), (268, 270, 264), (268, 264, 258), (265, 257, 256), (265, 256, 264), (265, 263, 255), (265, 255, 257), (262, 254, 255), (262, 255, 263), (262, 261, 254), (261, 253, 254), (260, 252, 253), (260, 253, 261), (260, 259, 251), (260, 251, 252), (258, 250, 251), (258, 251, 259), (258, 264, 250), (264, 256, 250), (257, 241, 256), (241, 248, 256), (257, 255, 247), (257, 247, 249), (254, 246, 247), (254, 247, 255), (254, 253, 246), (253, 245, 246), (252, 244, 245), (252, 245, 253), (252, 251, 243), (252, 243, 244), (250, 242, 251), (242, 243, 251), (250, 256, 248), (250, 248, 242), (249, 247, 239), (249, 239, 240), (246, 238, 247), (238, 239, 247), (246, 245, 237), (246, 237, 238), (244, 236, 245), (236, 237, 245), (244, 243, 235), (244, 235, 236), (242, 234, 235), (242, 235, 243), (242, 248, 234), (248, 233, 234), (241, 232, 233), (241, 233, 248), (228, 231, 225), (228, 225, 224), (224, 225, 229), (225, 230, 229), (231, 227, 223), (231, 223, 225), (225, 223, 226), (225, 226, 230), (229, 226, 223), (229, 223, 224), (224, 223, 228), (223, 227, 228), (221, 222, 217), (222, 218, 217), (216, 219, 222), (216, 222, 221), (220, 222, 219), (220, 219, 215), (214, 218, 220), (218, 222, 220), (221, 220, 216), (220, 215, 216), (217, 214, 220), (217, 220, 221), (209, 212, 206), (209, 206, 205), (205, 206, 210), (206, 211, 210), (212, 208, 206), (208, 204, 206), (206, 204, 211), (204, 207, 211), (210, 207, 204), (210, 204, 205), (205, 204, 209), (204, 208, 209), (202, 198, 203), (198, 199, 203), (197, 202, 203), (197, 203, 200), (201, 196, 203), (196, 200, 203), (195, 201, 199), (201, 203, 199), (202, 197, 201), (197, 196, 201), (198, 202, 201), (198, 201, 195), (191, 194, 188), (191, 188, 187), (187, 188, 192), (188, 193, 192), (194, 190, 188), (190, 186, 188), (188, 186, 193), (186, 189, 193), (192, 189, 186), (192, 186, 187), (187, 186, 191), (186, 190, 191), (182, 185, 179), (182, 179, 178), (178, 179, 183), (179, 184, 183), (185, 181, 179), (181, 177, 179), (179, 177, 184), (177, 180, 184), (183, 180, 177), (183, 177, 178), (178, 177, 182), (177, 181, 182), (173, 169, 170), (173, 170, 176), (169, 174, 170), (174, 175, 170), (176, 170, 172), (170, 168, 172), (170, 175, 168), (175, 171, 168), (174, 169, 168), (174, 168, 171), (169, 173, 168), (173, 172, 168), (159, 160, 165), (160, 164, 165), (160, 162, 164), (162, 166, 164), (156, 162, 167), (162, 166, 167), (163, 157, 166), (157, 167, 166), (161, 164, 163), (164, 166, 163), (158, 165, 161), (165, 164, 161), (162, 156, 157), (162, 157, 163), (160, 161, 162), (161, 163, 162), (159, 158, 160), (158, 161, 160), (147, 153, 148), (153, 152, 148), (148, 152, 150), (152, 154, 150), (144, 150, 154), (144, 154, 155), (151, 145, 154), (145, 155, 154), (149, 151, 152), (151, 154, 152), (146, 149, 153), (149, 152, 153), (150, 144, 151), (144, 145, 151), (148, 150, 149), (150, 151, 149), (147, 148, 149), (147, 149, 146), (140, 139, 138), (140, 138, 141), (139, 137, 138), (137, 136, 138), (137, 143, 142), (137, 142, 136), (141, 138, 134), (138, 135, 134), (138, 136, 135), (136, 133, 135), (136, 142, 133), (142, 132, 133), (143, 137, 133), (143, 133, 132), (139, 135, 137), (135, 133, 137), (140, 134, 139), (134, 135, 139), (128, 127, 126), (128, 126, 129), (127, 125, 126), (125, 124, 126), (125, 131, 124), (131, 130, 124), (129, 126, 122), (126, 123, 122), (126, 124, 123), (124, 121, 123), (124, 130, 121), (130, 120, 121), (131, 125, 121), (131, 121, 120), (127, 123, 125), (123, 121, 125), (128, 122, 127), (122, 123, 127), (111, 112, 117), (112, 116, 117), (112, 114, 116), (114, 118, 116), (108, 114, 118), (108, 118, 119), (115, 109, 118), (109, 119, 118), (113, 116, 115), (116, 118, 115), (110, 117, 113), (117, 116, 113), (114, 108, 109), (114, 109, 115), (112, 113, 114), (113, 115, 114), (111, 110, 113), (111, 113, 112), (104, 103, 105), (103, 102, 105), (103, 101, 100), (103, 100, 102), (101, 107, 100), (107, 106, 100), (105, 102, 98), (102, 99, 98), (102, 100, 99), (100, 97, 99), (100, 106, 97), (106, 96, 97), (107, 101, 97), (107, 97, 96), (103, 99, 101), (99, 97, 101), (104, 98, 103), (98, 99, 103), (87, 88, 93), (88, 92, 93), (88, 90, 92), (90, 94, 92), (84, 90, 94), (84, 94, 95), (91, 85, 94), (85, 95, 94), (89, 92, 91), (92, 94, 91), (86, 93, 89), (93, 92, 89), (90, 84, 91), (84, 85, 91), (88, 89, 90), (89, 91, 90), (87, 86, 89), (87, 89, 88), (80, 79, 78), (80, 78, 81), (79, 77, 78), (77, 76, 78), (77, 83, 82), (77, 82, 76), (81, 78, 74), (78, 75, 74), (78, 76, 75), (76, 73, 75), (76, 82, 73), (82, 72, 73), (83, 77, 73), (83, 73, 72), (79, 75, 77), (75, 73, 77), (80, 74, 79), (74, 75, 79), (63, 69, 64), (69, 68, 64), (64, 68, 66), (68, 70, 66), (60, 66, 70), (60, 70, 71), (67, 61, 70), (61, 71, 70), (65, 67, 68), (67, 70, 68), (62, 65, 69), (65, 68, 69), (66, 60, 61), (66, 61, 67), (64, 66, 65), (66, 67, 65), (63, 64, 65), (63, 65, 62), (56, 55, 54), (56, 54, 57), (55, 53, 54), (53, 52, 54), (53, 59, 58), (53, 58, 52), (57, 54, 50), (54, 51, 50), (54, 52, 51), (52, 49, 51), (52, 58, 49), (58, 48, 49), (59, 53, 48), (53, 49, 48), (55, 51, 53), (51, 49, 53), (56, 50, 55), (50, 51, 55), (39, 45, 40), (45, 44, 40), (40, 44, 42), (44, 46, 42), (36, 42, 46), (36, 46, 47), (43, 37, 46), (37, 47, 46), (41, 43, 44), (43, 46, 44), (38, 41, 45), (41, 44, 45), (42, 36, 43), (36, 37, 43), (40, 42, 43), (40, 43, 41), (39, 40, 38), (40, 41, 38), (16, 17, 35), (17, 34, 35), (19, 16, 35), (19, 35, 32), (17, 18, 34), (18, 33, 34), (21, 19, 32), (21, 32, 30), (20, 21, 31), (21, 30, 31), (18, 20, 33), (20, 31, 33), (26, 28, 27), (28, 29, 27), (23, 22, 29), (23, 29, 28), (25, 23, 28), (25, 28, 26), (24, 25, 26), (24, 26, 27), (22, 24, 29), (24, 27, 29), (8, 10, 25), (10, 23, 25), (8, 25, 24), (8, 24, 9), (9, 24, 11), (24, 22, 11), (14, 17, 16), (14, 16, 15), (13, 18, 14), (18, 17, 14), (11, 20, 18), (11, 18, 13), (10, 12, 19), (10, 19, 21), (12, 15, 16), (12, 16, 19), (0, 1, 14), (0, 14, 15), (3, 0, 15), (3, 15, 12), (1, 2, 14), (2, 13, 14), (5, 3, 12), (5, 12, 10), (2, 4, 13), (4, 11, 13), (7, 5, 8), (5, 10, 8), (6, 7, 8), (6, 8, 9), (4, 6, 9), (4, 9, 11)])
_uv = me_plane.uv_layers.new(name='UVTex')
_uv.uv.foreach_set('vector', [0.205, 0.4815, 0.2049, 0.4951, 0.103, 0.475, 0.08716, 0.4879, 0.103, 0.475, 0.2049, 0.4951, 0.205, 0.4815, 0.103, 0.475, 0.1927, 0.469, 0.08968, 0.4789, 0.103, 0.475, 0.08716, 0.4879, 0.7794, 0.1448, 0.6698, 0.002883, 0.7772, 0.001682, 0.469, 0.1448, 0.4724, 0.0, 0.5375, 0.004032, 0.7794, 0.1448, 0.469, 0.1448, 0.5375, 0.004032, 0.7794, 0.1448, 0.5375, 0.004032, 0.6698, 0.002883, 0.8256, 0.9082, 0.8158, 0.9233, 0.8099, 0.9082, 0.8256, 0.9083, 0.8159, 0.9234, 0.8099, 0.9083, 0.5396, 0.9661, 0.5345, 0.9531, 0.5472, 0.9531, 0.9643, 0.6195, 0.9592, 0.6064, 0.9719, 0.6064, 0.8706, 0.9139, 0.8559, 0.9244, 0.8559, 0.9082, 0.8559, 0.9082, 0.8462, 0.9233, 0.8402, 0.9082, 0.5269, 0.9661, 0.5218, 0.9531, 0.5345, 0.9531, 0.5544, 0.9531, 0.562, 0.9661, 0.5493, 0.9661, 0.9601, 0.3046, 0.9457, 0.2953, 0.9601, 0.2896, 0.7592, 0.3931, 0.7592, 0.3764, 0.7714, 0.384, 0.6429, 0.7514, 0.6282, 0.7514, 0.6344, 0.7407, 0.8706, 0.9082, 0.8886, 0.9082, 0.8791, 0.9214, 0.9285, 0.292, 0.9457, 0.292, 0.9366, 0.3046, 0.9743, 0.6811, 0.9614, 0.6862, 0.9614, 0.6736, 0.8886, 0.9082, 0.9065, 0.9082, 0.897, 0.9213, 0.9731, 0.2996, 0.9601, 0.3046, 0.9601, 0.292, 0.9768, 0.3861, 0.9639, 0.3911, 0.9639, 0.3786, 0.9494, 0.3786, 0.9639, 0.3879, 0.9494, 0.3936, 0.7592, 0.4094, 0.7592, 0.3942, 0.7702, 0.4007, 0.8256, 0.9187, 0.8402, 0.9082, 0.8402, 0.9244, 0.9731, 0.3046, 0.9731, 0.2916, 0.9849, 0.2979, 0.5615, 0.9792, 0.5493, 0.9731, 0.5615, 0.9661, 0.9726, 0.09181, 0.9793, 0.07996, 0.9856, 0.09181, 0.9835, 0.62, 0.9719, 0.6142, 0.9835, 0.6064, 0.9849, 0.9908, 0.978, 0.9795, 0.9911, 0.9795, 0.3497, 0.9934, 0.3562, 0.9823, 0.3623, 0.9934, 0.6527, 0.752, 0.6449, 0.7407, 0.6591, 0.7407, 0.9311, 0.7134, 0.9375, 0.7021, 0.9448, 0.7134, 0.9838, 0.3911, 0.9768, 0.3798, 0.9899, 0.3798, 0.9614, 0.6976, 0.9672, 0.6862, 0.9747, 0.6976, 0.1772, 0.9935, 0.1835, 0.9823, 0.1902, 0.9935, 0.9664, 0.292, 0.9601, 0.281, 0.973, 0.281, 0.9947, 0.62, 0.9835, 0.6138, 0.9947, 0.6071, 0.5601, 0.9798, 0.5538, 0.991, 0.547, 0.9798, 0.9216, 0.5805, 0.9135, 0.5906, 0.9047, 0.5805, 0.9135, 0.5906, 0.8956, 0.5918, 0.9047, 0.5805, 0.932, 0.4981, 0.9436, 0.5073, 0.9275, 0.5073, 0.7242, 0.3781, 0.7093, 0.3879, 0.7093, 0.3767, 0.9234, 0.4978, 0.932, 0.4981, 0.9275, 0.5073, 0.8706, 0.9082, 0.8886, 0.9082, 0.8791, 0.9214, 0.6429, 0.7514, 0.6282, 0.7514, 0.6344, 0.7407, 0.7592, 0.3931, 0.7592, 0.3764, 0.7714, 0.384, 0.8706, 0.9139, 0.8559, 0.9244, 0.8559, 0.9082, 0.9643, 0.6195, 0.9592, 0.6064, 0.9719, 0.6064, 0.9835, 0.2106, 0.9826, 0.24, 0.9702, 0.2403, 0.9835, 0.2106, 0.9702, 0.2403, 0.9706, 0.2097, 0.9826, 0.24, 0.9835, 0.2771, 0.9702, 0.2403, 0.9835, 0.2771, 0.972, 0.2784, 0.9702, 0.2403, 0.9795, 0.9246, 0.9818, 0.9602, 0.9662, 0.9602, 0.9795, 0.9246, 0.9662, 0.9602, 0.9669, 0.9245, 0.9706, 0.2097, 0.9702, 0.2403, 0.9575, 0.2141, 0.9702, 0.2403, 0.9569, 0.2435, 0.9575, 0.2141, 0.9702, 0.2403, 0.972, 0.2784, 0.9569, 0.2435, 0.972, 0.2784, 0.9589, 0.2806, 0.9569, 0.2435, 0.9669, 0.9245, 0.9662, 0.9602, 0.9537, 0.9291, 0.9662, 0.9602, 0.9501, 0.9597, 0.9537, 0.9291, 0.9771, 0.8086, 0.9771, 0.7728, 0.9916, 0.7769, 0.9771, 0.8086, 0.9916, 0.7769, 0.995, 0.8076, 0.9401, 0.7705, 0.955, 0.7705, 0.9465, 0.8086, 0.955, 0.7705, 0.9614, 0.8086, 0.9465, 0.8086, 0.9311, 0.7408, 0.9476, 0.7407, 0.9401, 0.7705, 0.9476, 0.7407, 0.955, 0.7705, 0.9401, 0.7705, 0.9036, 0.5805, 0.8883, 0.576, 0.9043, 0.5526, 0.8883, 0.576, 0.8899, 0.5489, 0.9043, 0.5526, 0.9043, 0.5526, 0.8899, 0.5489, 0.9046, 0.5122, 0.8899, 0.5489, 0.8904, 0.5087, 0.9046, 0.5122, 0.9051, 0.4763, 0.9046, 0.5122, 0.8904, 0.5087, 0.9051, 0.4763, 0.8904, 0.5087, 0.8883, 0.4719, 0.6601, 0.782, 0.6591, 0.7445, 0.6737, 0.7787, 0.6591, 0.7445, 0.6749, 0.7407, 0.6737, 0.7787, 0.6594, 0.8233, 0.6601, 0.782, 0.673, 0.82, 0.6601, 0.782, 0.6737, 0.7787, 0.673, 0.82, 0.6591, 0.8514, 0.6594, 0.8233, 0.6739, 0.8479, 0.6594, 0.8233, 0.673, 0.82, 0.6739, 0.8479, 0.9046, 0.5122, 0.9051, 0.4763, 0.9168, 0.5123, 0.9051, 0.4763, 0.9203, 0.4762, 0.9168, 0.5123, 0.9043, 0.5526, 0.9046, 0.5122, 0.9168, 0.5123, 0.9043, 0.5526, 0.9168, 0.5123, 0.9169, 0.5525, 0.9036, 0.5805, 0.9043, 0.5526, 0.9174, 0.5799, 0.9043, 0.5526, 0.9169, 0.5525, 0.9174, 0.5799, 0.9785, 0.5104, 0.9928, 0.5101, 0.9912, 0.5415, 0.9785, 0.5104, 0.9912, 0.5415, 0.9785, 0.5417, 0.9785, 0.5417, 0.9912, 0.5415, 0.9796, 0.5805, 0.9912, 0.5415, 0.9923, 0.5802, 0.9796, 0.5805, 0.9961, 0.2471, 0.999, 0.2788, 0.9835, 0.2463, 0.999, 0.2788, 0.9835, 0.2806, 0.9835, 0.2463, 0.9177, 0.3964, 0.9327, 0.3984, 0.9196, 0.4276, 0.9327, 0.3984, 0.9335, 0.4299, 0.9196, 0.4276, 0.9196, 0.4276, 0.9335, 0.4299, 0.9201, 0.4661, 0.9335, 0.4299, 0.9335, 0.469, 0.9201, 0.4661, 0.983, 0.8086, 0.9848, 0.836, 0.9728, 0.8131, 0.9848, 0.836, 0.9718, 0.836, 0.9728, 0.8131, 0.9577, 0.8337, 0.9617, 0.8086, 0.9728, 0.8131, 0.9577, 0.8337, 0.9728, 0.8131, 0.9718, 0.836, 0.9485, 0.4276, 0.948, 0.4661, 0.9335, 0.4299, 0.948, 0.4661, 0.9335, 0.469, 0.9335, 0.4299, 0.9491, 0.3964, 0.9485, 0.4276, 0.9327, 0.3984, 0.9485, 0.4276, 0.9335, 0.4299, 0.9327, 0.3984, 0.09814, 0.5192, 0.09492, 0.6, 0.1386, 0.5225, 0.1386, 0.5225, 0.09492, 0.6, 0.1479, 0.5984, 0.1386, 0.5225, 0.1479, 0.5984, 0.1973, 0.5255, 0.1973, 0.5255, 0.1479, 0.5984, 0.1921, 0.5976, 0.1973, 0.5255, 0.2346, 0.6, 0.239, 0.5217, 0.1973, 0.5255, 0.1921, 0.5976, 0.2346, 0.6, 0.1973, 0.5255, 0.239, 0.5217, 0.2346, 0.6, 0.1973, 0.5255, 0.2346, 0.6, 0.1921, 0.5976, 0.1386, 0.5225, 0.1973, 0.5255, 0.1479, 0.5984, 0.1973, 0.5255, 0.1921, 0.5976, 0.1479, 0.5984, 0.09814, 0.5192, 0.1386, 0.5225, 0.09492, 0.6, 0.1386, 0.5225, 0.1479, 0.5984, 0.09492, 0.6, 0.9203, 0.4819, 0.9383, 0.4885, 0.9234, 0.4978, 0.9383, 0.4885, 0.932, 0.4981, 0.9234, 0.4978, 0.7381, 0.3813, 0.7203, 0.4023, 0.7242, 0.3781, 0.7203, 0.4023, 0.7093, 0.3879, 0.7242, 0.3781, 0.9383, 0.4885, 0.9567, 0.5054, 0.9436, 0.5073, 0.9383, 0.4885, 0.9436, 0.5073, 0.932, 0.4981, 0.9196, 0.602, 0.8895, 0.6039, 0.8956, 0.5918, 0.9196, 0.602, 0.8956, 0.5918, 0.9135, 0.5906, 0.9355, 0.5825, 0.9196, 0.602, 0.9216, 0.5805, 0.9196, 0.602, 0.9135, 0.5906, 0.9216, 0.5805, 0.9383, 0.4885, 0.9203, 0.4819, 0.9221, 0.4708, 0.9383, 0.4885, 0.9221, 0.4708, 0.9506, 0.4789, 0.7381, 0.3813, 0.7592, 0.3764, 0.7305, 0.4094, 0.7381, 0.3813, 0.7305, 0.4094, 0.7203, 0.4023, 0.9798, 0.5058, 0.9567, 0.5054, 0.9506, 0.4789, 0.9567, 0.5054, 0.9383, 0.4885, 0.9506, 0.4789, 0.9196, 0.602, 0.9286, 0.6255, 0.8883, 0.6245, 0.9196, 0.602, 0.8883, 0.6245, 0.8895, 0.6039, 0.9592, 0.5893, 0.9286, 0.6255, 0.9196, 0.602, 0.9592, 0.5893, 0.9196, 0.602, 0.9355, 0.5825, 0.8978, 0.7141, 0.898, 0.7276, 0.8845, 0.7141, 0.898, 0.7276, 0.8837, 0.7276, 0.8845, 0.7141, 0.8978, 0.7141, 0.9089, 0.7141, 0.898, 0.7276, 0.9089, 0.7141, 0.9089, 0.7276, 0.898, 0.7276, 0.9241, 0.7141, 0.9241, 0.7276, 0.9089, 0.7276, 0.9241, 0.7141, 0.9089, 0.7276, 0.9089, 0.7141, 0.8183, 0.7141, 0.8303, 0.7141, 0.8286, 0.7276, 0.8183, 0.7141, 0.8286, 0.7276, 0.8129, 0.7276, 0.8426, 0.7141, 0.8424, 0.7276, 0.8286, 0.7276, 0.8426, 0.7141, 0.8286, 0.7276, 0.8303, 0.7141, 0.8426, 0.7141, 0.8556, 0.7141, 0.8424, 0.7276, 0.8556, 0.7141, 0.8556, 0.7276, 0.8424, 0.7276, 0.87, 0.7141, 0.8694, 0.7276, 0.8556, 0.7276, 0.87, 0.7141, 0.8556, 0.7276, 0.8556, 0.7141, 0.87, 0.7141, 0.8845, 0.7141, 0.8837, 0.7276, 0.87, 0.7141, 0.8837, 0.7276, 0.8694, 0.7276, 0.898, 0.7276, 0.8967, 0.7542, 0.882, 0.7542, 0.898, 0.7276, 0.882, 0.7542, 0.8837, 0.7276, 0.898, 0.7276, 0.9089, 0.7276, 0.9089, 0.7542, 0.898, 0.7276, 0.9089, 0.7542, 0.8967, 0.7542, 0.9241, 0.7276, 0.9241, 0.7542, 0.9089, 0.7542, 0.9241, 0.7276, 0.9089, 0.7542, 0.9089, 0.7276, 0.8129, 0.7276, 0.8286, 0.7276, 0.8151, 0.7542, 0.8286, 0.7276, 0.83, 0.7542, 0.8151, 0.7542, 0.8424, 0.7276, 0.8431, 0.7542, 0.83, 0.7542, 0.8424, 0.7276, 0.83, 0.7542, 0.8286, 0.7276, 0.8424, 0.7276, 0.8556, 0.7276, 0.8555, 0.7542, 0.8424, 0.7276, 0.8555, 0.7542, 0.8431, 0.7542, 0.8694, 0.7276, 0.8685, 0.7542, 0.8555, 0.7542, 0.8694, 0.7276, 0.8555, 0.7542, 0.8556, 0.7276, 0.8694, 0.7276, 0.8837, 0.7276, 0.8685, 0.7542, 0.8837, 0.7276, 0.882, 0.7542, 0.8685, 0.7542, 0.8967, 0.7542, 0.8937, 0.7785, 0.882, 0.7542, 0.8937, 0.7785, 0.8812, 0.7785, 0.882, 0.7542, 0.8967, 0.7542, 0.9089, 0.7542, 0.9089, 0.7785, 0.8967, 0.7542, 0.9089, 0.7785, 0.8937, 0.7785, 0.9241, 0.7542, 0.9241, 0.7785, 0.9089, 0.7785, 0.9241, 0.7542, 0.9089, 0.7785, 0.9089, 0.7542, 0.8151, 0.7542, 0.83, 0.7542, 0.8158, 0.7785, 0.83, 0.7542, 0.8283, 0.7785, 0.8158, 0.7785, 0.8431, 0.7542, 0.841, 0.7785, 0.8283, 0.7785, 0.8431, 0.7542, 0.8283, 0.7785, 0.83, 0.7542, 0.8431, 0.7542, 0.8555, 0.7542, 0.8541, 0.7785, 0.8431, 0.7542, 0.8541, 0.7785, 0.841, 0.7785, 0.8685, 0.7542, 0.8676, 0.7785, 0.8555, 0.7542, 0.8676, 0.7785, 0.8541, 0.7785, 0.8555, 0.7542, 0.8685, 0.7542, 0.882, 0.7542, 0.8812, 0.7785, 0.8685, 0.7542, 0.8812, 0.7785, 0.8676, 0.7785, 0.8937, 0.7785, 0.9089, 0.7785, 0.9089, 0.8035, 0.8937, 0.7785, 0.9089, 0.8035, 0.8904, 0.8035, 0.9241, 0.7785, 0.9241, 0.8035, 0.9089, 0.7785, 0.9241, 0.8035, 0.9089, 0.8035, 0.9089, 0.7785, 0.8158, 0.7785, 0.8283, 0.7785, 0.8283, 0.8035, 0.8158, 0.7785, 0.8283, 0.8035, 0.8165, 0.8035, 0.841, 0.7785, 0.8401, 0.8035, 0.8283, 0.7785, 0.8401, 0.8035, 0.8283, 0.8035, 0.8283, 0.7785, 0.841, 0.7785, 0.8541, 0.7785, 0.8522, 0.8035, 0.841, 0.7785, 0.8522, 0.8035, 0.8401, 0.8035, 0.8676, 0.7785, 0.8647, 0.8035, 0.8522, 0.8035, 0.8676, 0.7785, 0.8522, 0.8035, 0.8541, 0.7785, 0.8676, 0.7785, 0.8812, 0.7785, 0.8647, 0.8035, 0.8812, 0.7785, 0.8771, 0.8035, 0.8647, 0.8035, 0.8937, 0.7785, 0.8904, 0.8035, 0.8771, 0.8035, 0.8937, 0.7785, 0.8771, 0.8035, 0.8812, 0.7785, 0.6665, 0.9656, 0.6689, 0.978, 0.6158, 0.9783, 0.6665, 0.9656, 0.6158, 0.9783, 0.6164, 0.966, 0.6164, 0.966, 0.6158, 0.9783, 0.5654, 0.9674, 0.6158, 0.9783, 0.562, 0.9798, 0.5654, 0.9674, 0.9971, 0.6301, 0.9971, 0.643, 0.9432, 0.6422, 0.9971, 0.6301, 0.9432, 0.6422, 0.9432, 0.6293, 0.9432, 0.6293, 0.9432, 0.6422, 0.8883, 0.6392, 0.9432, 0.6293, 0.8883, 0.6392, 0.8883, 0.6263, 0.5654, 0.9674, 0.562, 0.955, 0.6159, 0.9535, 0.5654, 0.9674, 0.6159, 0.9535, 0.6164, 0.966, 0.6164, 0.966, 0.6159, 0.9535, 0.6665, 0.9656, 0.6159, 0.9535, 0.6689, 0.9531, 0.6665, 0.9656, 0.8956, 0.9392, 0.8961, 0.9515, 0.8462, 0.9386, 0.8961, 0.9515, 0.8433, 0.951, 0.8462, 0.9386, 0.9462, 0.9368, 0.9501, 0.9491, 0.8961, 0.9515, 0.9462, 0.9368, 0.8961, 0.9515, 0.8956, 0.9392, 0.614, 0.9928, 0.614, 0.9798, 0.6689, 0.9847, 0.614, 0.9928, 0.6689, 0.9847, 0.6689, 0.9976, 0.5601, 0.9938, 0.5601, 0.9809, 0.614, 0.9928, 0.5601, 0.9809, 0.614, 0.9798, 0.614, 0.9928, 0.8956, 0.9392, 0.8961, 0.9269, 0.9462, 0.9368, 0.8961, 0.9269, 0.9501, 0.9245, 0.9462, 0.9368, 0.8462, 0.9386, 0.8433, 0.9264, 0.8961, 0.9269, 0.8462, 0.9386, 0.8961, 0.9269, 0.8956, 0.9392, 0.6579, 0.4226, 0.6535, 0.41, 0.7318, 0.4146, 0.6579, 0.4226, 0.7318, 0.4146, 0.7313, 0.427, 0.7313, 0.427, 0.7318, 0.4146, 0.8057, 0.4279, 0.7318, 0.4146, 0.8111, 0.4157, 0.8057, 0.4279, 0.3623, 0.9758, 0.3623, 0.9628, 0.4411, 0.9678, 0.3623, 0.9628, 0.4411, 0.9548, 0.4411, 0.9678, 0.4411, 0.9678, 0.4411, 0.9548, 0.5212, 0.9657, 0.4411, 0.9548, 0.5212, 0.9527, 0.5212, 0.9657, 0.8057, 0.4279, 0.8111, 0.4406, 0.7318, 0.4395, 0.8057, 0.4279, 0.7318, 0.4395, 0.7313, 0.427, 0.7313, 0.427, 0.7318, 0.4395, 0.6579, 0.4236, 0.7318, 0.4395, 0.6534, 0.4359, 0.6579, 0.4236, 0.08848, 0.9697, 0.005043, 0.9715, 0.08894, 0.9572, 0.005043, 0.9715, 2.275e-06, 0.9592, 0.08894, 0.9572, 0.1712, 0.9654, 0.08848, 0.9697, 0.08894, 0.9572, 0.1712, 0.9654, 0.08894, 0.9572, 0.1772, 0.9527, 0.4519, 0.9758, 0.5409, 0.9782, 0.4528, 0.9888, 0.5409, 0.9782, 0.5418, 0.9912, 0.4528, 0.9888, 0.3623, 0.9782, 0.4519, 0.9758, 0.3632, 0.9912, 0.4519, 0.9758, 0.4528, 0.9888, 0.3632, 0.9912, 0.08848, 0.9697, 0.1712, 0.9654, 0.08893, 0.9822, 0.1712, 0.9654, 0.1772, 0.9777, 0.08893, 0.9822, 0.005043, 0.9715, 0.08848, 0.9697, 0.08893, 0.9822, 0.005043, 0.9715, 0.08893, 0.9822, 0.0, 0.9842, 0.5259, 0.9365, 0.5218, 0.924, 0.5944, 0.9275, 0.5259, 0.9365, 0.5944, 0.9275, 0.594, 0.9398, 0.594, 0.9398, 0.5944, 0.9275, 0.667, 0.9406, 0.5944, 0.9275, 0.6689, 0.9281, 0.667, 0.9406, 0.844, 0.974, 0.8452, 0.961, 0.9175, 0.974, 0.8452, 0.961, 0.9187, 0.961, 0.9175, 0.974, 0.9175, 0.974, 0.9187, 0.961, 0.9926, 0.9795, 0.9187, 0.961, 0.9938, 0.9666, 0.9926, 0.9795, 0.667, 0.9406, 0.6689, 0.9531, 0.5944, 0.9524, 0.667, 0.9406, 0.5944, 0.9524, 0.594, 0.9398, 0.594, 0.9398, 0.5944, 0.9524, 0.5259, 0.9365, 0.5944, 0.9524, 0.5218, 0.9489, 0.5259, 0.9365, 0.6803, 0.9942, 0.6749, 0.9816, 0.7593, 0.9816, 0.6803, 0.9942, 0.7593, 0.9816, 0.7594, 0.9942, 0.7594, 0.9942, 0.7593, 0.9816, 0.8386, 0.9942, 0.7593, 0.9816, 0.8438, 0.9816, 0.8386, 0.9942, 0.6749, 0.961, 0.6749, 0.948, 0.7591, 0.9554, 0.6749, 0.948, 0.7591, 0.9424, 0.7591, 0.9554, 0.7591, 0.9554, 0.7591, 0.9424, 0.8433, 0.9497, 0.7591, 0.9424, 0.8433, 0.9367, 0.8433, 0.9497, 0.8364, 0.9245, 0.8433, 0.9367, 0.7591, 0.9424, 0.8364, 0.9245, 0.7591, 0.9424, 0.7575, 0.9298, 0.7575, 0.9298, 0.7591, 0.9424, 0.6786, 0.9351, 0.7591, 0.9424, 0.6749, 0.948, 0.6786, 0.9351, 0.8178, 0.6611, 0.8908, 0.6606, 0.8912, 0.673, 0.8178, 0.6611, 0.8912, 0.673, 0.8129, 0.6736, 0.8908, 0.6606, 0.9735, 0.6557, 0.8912, 0.673, 0.9735, 0.6557, 0.9793, 0.6679, 0.8912, 0.673, 0.6749, 0.9687, 0.7536, 0.961, 0.6764, 0.9816, 0.7536, 0.961, 0.7551, 0.974, 0.6764, 0.9816, 0.7536, 0.961, 0.8426, 0.961, 0.7551, 0.974, 0.8426, 0.961, 0.844, 0.974, 0.7551, 0.974, 0.9735, 0.6557, 0.8908, 0.6606, 0.8912, 0.6481, 0.9735, 0.6557, 0.8912, 0.6481, 0.9793, 0.643, 0.8908, 0.6606, 0.8178, 0.6611, 0.8912, 0.6481, 0.8178, 0.6611, 0.8129, 0.6488, 0.8912, 0.6481, 0.9436, 0.2097, 0.9437, 0.2384, 0.9285, 0.2141, 0.9437, 0.2384, 0.9288, 0.2416, 0.9285, 0.2141, 0.9437, 0.2384, 0.9432, 0.2803, 0.9288, 0.2416, 0.9432, 0.2803, 0.9285, 0.2825, 0.9288, 0.2416, 0.973, 0.8797, 0.9712, 0.8421, 0.9906, 0.8759, 0.9712, 0.8421, 0.986, 0.8391, 0.9906, 0.8759, 0.9614, 0.6736, 0.9614, 0.7102, 0.9475, 0.6745, 0.9614, 0.7102, 0.9453, 0.7113, 0.9475, 0.6745, 0.9729, 0.03391, 0.9867, 0.03602, 0.9726, 0.07539, 0.9867, 0.03602, 0.9864, 0.07751, 0.9726, 0.07539, 0.9726, 0.005509, 0.9876, 0.007803, 0.9729, 0.03391, 0.9876, 0.007803, 0.9867, 0.03602, 0.9729, 0.03391, 0.9712, 0.8421, 0.973, 0.8797, 0.9577, 0.876, 0.9712, 0.8421, 0.9577, 0.876, 0.9588, 0.8391, 0.9437, 0.2384, 0.9564, 0.2398, 0.9432, 0.2803, 0.9564, 0.2398, 0.9557, 0.2809, 0.9432, 0.2803, 0.9436, 0.2097, 0.9569, 0.2121, 0.9437, 0.2384, 0.9569, 0.2121, 0.9564, 0.2398, 0.9437, 0.2384, 0.943, 0.07656, 0.9596, 0.07651, 0.9454, 0.1027, 0.9596, 0.07651, 0.9605, 0.1027, 0.9454, 0.1027, 0.9454, 0.1027, 0.9605, 0.1027, 0.9575, 0.1448, 0.9605, 0.1027, 0.9726, 0.1448, 0.9575, 0.1448, 0.9798, 0.5064, 0.981, 0.4748, 0.9961, 0.4748, 0.9798, 0.5064, 0.9961, 0.4748, 0.9978, 0.5073, 0.9732, 0.1292, 1.0, 0.1316, 0.9726, 0.1406, 1.0, 0.1316, 0.9989, 0.1448, 0.9726, 0.1406, 0.9397, 0.8345, 0.9272, 0.8764, 0.9257, 0.8344, 0.9272, 0.8764, 0.9133, 0.8762, 0.9257, 0.8344, 0.944, 0.8086, 0.9397, 0.8345, 0.929, 0.8086, 0.9397, 0.8345, 0.9257, 0.8344, 0.929, 0.8086, 0.9732, 0.1189, 0.999, 0.1189, 0.9732, 0.1292, 0.999, 0.1189, 1.0, 0.1316, 0.9732, 0.1292, 0.9519, 0.8379, 0.9393, 0.8797, 0.9397, 0.8345, 0.9393, 0.8797, 0.9272, 0.8764, 0.9397, 0.8345, 0.9577, 0.8125, 0.9519, 0.8379, 0.9397, 0.8345, 0.9577, 0.8125, 0.9397, 0.8345, 0.944, 0.8086, 0.9925, 0.3989, 0.9932, 0.4301, 0.9806, 0.4301, 0.9925, 0.3989, 0.9806, 0.4301, 0.9783, 0.3989, 0.9932, 0.4301, 0.9905, 0.4689, 0.9806, 0.4301, 0.9905, 0.4689, 0.9778, 0.4689, 0.9806, 0.4301, 0.9965, 0.2098, 0.9988, 0.2445, 0.9835, 0.2445, 0.9965, 0.2098, 0.9835, 0.2445, 0.9842, 0.2097, 0.9511, 0.5078, 0.9483, 0.5393, 0.9364, 0.5119, 0.9483, 0.5393, 0.935, 0.5423, 0.9364, 0.5119, 0.9483, 0.5393, 0.95, 0.5784, 0.935, 0.5423, 0.95, 0.5784, 0.9357, 0.5805, 0.935, 0.5423, 0.9606, 0.7384, 0.932, 0.7407, 0.9559, 0.7282, 0.932, 0.7407, 0.9311, 0.7278, 0.9559, 0.7282, 0.9322, 0.7134, 0.9606, 0.7171, 0.9559, 0.7282, 0.9322, 0.7134, 0.9559, 0.7282, 0.9311, 0.7278, 0.9206, 0.5389, 0.935, 0.5423, 0.9203, 0.578, 0.935, 0.5423, 0.9357, 0.5805, 0.9203, 0.578, 0.9203, 0.5073, 0.9364, 0.5119, 0.9206, 0.5389, 0.9364, 0.5119, 0.935, 0.5423, 0.9206, 0.5389, 0.917, 0.8797, 0.9414, 0.8852, 0.9381, 0.8969, 0.917, 0.8797, 0.9381, 0.8969, 0.9133, 0.8927, 0.9414, 0.8852, 0.9814, 0.8972, 0.9381, 0.8969, 0.9814, 0.8972, 0.9782, 0.9089, 0.9381, 0.8969, 0.9598, 0.5805, 0.9856, 0.5805, 0.9598, 0.5908, 0.9856, 0.5805, 0.9866, 0.5932, 0.9598, 0.5908, 0.9133, 0.8927, 0.9381, 0.8969, 0.9133, 0.9072, 0.9381, 0.8969, 0.938, 0.9103, 0.9133, 0.9072, 0.9381, 0.8969, 0.9782, 0.9089, 0.938, 0.9103, 0.9782, 0.9089, 0.9781, 0.9222, 0.938, 0.9103, 0.9598, 0.5908, 0.9866, 0.5932, 0.9592, 0.6022, 0.9866, 0.5932, 0.9855, 0.6064, 0.9592, 0.6022, 0.9814, 0.9213, 0.9826, 0.8897, 0.9976, 0.8897, 0.9814, 0.9213, 0.9976, 0.8897, 0.9993, 0.9222, 0.9454, 0.03173, 0.9605, 0.03173, 0.9575, 0.07385, 0.9605, 0.03173, 0.9726, 0.07385, 0.9575, 0.07385, 0.943, 0.005556, 0.9596, 0.005509, 0.9454, 0.03173, 0.9596, 0.005509, 0.9605, 0.03173, 0.9454, 0.03173, 0.9491, 0.3964, 0.9485, 0.4276, 0.9327, 0.3984, 0.9485, 0.4276, 0.9335, 0.4299, 0.9327, 0.3984, 0.9485, 0.4276, 0.948, 0.4661, 0.9335, 0.4299, 0.948, 0.4661, 0.9335, 0.469, 0.9335, 0.4299, 0.9577, 0.8337, 0.9617, 0.8086, 0.9728, 0.8131, 0.9577, 0.8337, 0.9728, 0.8131, 0.9718, 0.836, 0.983, 0.8086, 0.9848, 0.836, 0.9728, 0.8131, 0.9848, 0.836, 0.9718, 0.836, 0.9728, 0.8131, 0.9196, 0.4276, 0.9335, 0.4299, 0.9201, 0.4661, 0.9335, 0.4299, 0.9335, 0.469, 0.9201, 0.4661, 0.9177, 0.3964, 0.9327, 0.3984, 0.9196, 0.4276, 0.9327, 0.3984, 0.9335, 0.4299, 0.9196, 0.4276, 0.9961, 0.2471, 0.999, 0.2788, 0.9835, 0.2806, 0.9961, 0.2471, 0.9835, 0.2806, 0.9835, 0.2463, 0.9785, 0.5417, 0.9912, 0.5415, 0.9796, 0.5805, 0.9912, 0.5415, 0.9923, 0.5802, 0.9796, 0.5805, 0.9785, 0.5104, 0.9928, 0.5101, 0.9912, 0.5415, 0.9785, 0.5104, 0.9912, 0.5415, 0.9785, 0.5417, 0.9036, 0.5805, 0.9043, 0.5526, 0.9174, 0.5799, 0.9043, 0.5526, 0.9169, 0.5525, 0.9174, 0.5799, 0.9043, 0.5526, 0.9046, 0.5122, 0.9168, 0.5123, 0.9043, 0.5526, 0.9168, 0.5123, 0.9169, 0.5525, 0.9046, 0.5122, 0.9051, 0.4763, 0.9168, 0.5123, 0.9051, 0.4763, 0.9203, 0.4762, 0.9168, 0.5123, 0.6591, 0.8514, 0.6594, 0.8233, 0.6739, 0.8479, 0.6594, 0.8233, 0.673, 0.82, 0.6739, 0.8479, 0.6594, 0.8233, 0.6601, 0.782, 0.673, 0.82, 0.6601, 0.782, 0.6737, 0.7787, 0.673, 0.82, 0.6601, 0.782, 0.6591, 0.7445, 0.6737, 0.7787, 0.6591, 0.7445, 0.6749, 0.7407, 0.6737, 0.7787, 0.9051, 0.4763, 0.9046, 0.5122, 0.8904, 0.5087, 0.9051, 0.4763, 0.8904, 0.5087, 0.8883, 0.4719, 0.9043, 0.5526, 0.8899, 0.5489, 0.9046, 0.5122, 0.8899, 0.5489, 0.8904, 0.5087, 0.9046, 0.5122, 0.9036, 0.5805, 0.8883, 0.576, 0.9043, 0.5526, 0.8883, 0.576, 0.8899, 0.5489, 0.9043, 0.5526, 0.6724, 0.8514, 0.6749, 0.8774, 0.6561, 0.8544, 0.6749, 0.8774, 0.6601, 0.8802, 0.6561, 0.8544, 0.6749, 0.8774, 0.6709, 0.9209, 0.6601, 0.8802, 0.6709, 0.9209, 0.6561, 0.9237, 0.6601, 0.8802, 0.9818, 0.9557, 0.983, 0.9245, 0.9979, 0.9245, 0.9818, 0.9557, 0.9979, 0.9245, 0.9995, 0.9566, 0.988, 0.09238, 0.9856, 0.1189, 0.9767, 0.09181, 0.9856, 0.1189, 0.9726, 0.1178, 0.9767, 0.09181, 0.9612, 0.4239, 0.974, 0.4274, 0.9617, 0.4655, 0.974, 0.4274, 0.9746, 0.469, 0.9617, 0.4655, 0.964, 0.3989, 0.9778, 0.4028, 0.9612, 0.4239, 0.9778, 0.4028, 0.974, 0.4274, 0.9612, 0.4239, 0.9982, 0.09238, 0.9982, 0.1179, 0.988, 0.09238, 0.9982, 0.1179, 0.9856, 0.1189, 0.988, 0.09238, 0.9491, 0.4238, 0.9612, 0.4239, 0.9497, 0.4653, 0.9612, 0.4239, 0.9617, 0.4655, 0.9497, 0.4653, 0.9505, 0.3989, 0.964, 0.3989, 0.9612, 0.4239, 0.9505, 0.3989, 0.9612, 0.4239, 0.9491, 0.4238, 0.9573, 0.3054, 0.9563, 0.3365, 0.9436, 0.336, 0.9573, 0.3054, 0.9436, 0.336, 0.9432, 0.3046, 0.9563, 0.3365, 0.9547, 0.375, 0.9436, 0.336, 0.9547, 0.375, 0.9422, 0.3746, 0.9436, 0.336, 0.8036, 0.3775, 0.8036, 0.4094, 0.7879, 0.4098, 0.8036, 0.3775, 0.7879, 0.4098, 0.791, 0.3755, 0.9432, 0.3046, 0.9436, 0.336, 0.9285, 0.3076, 0.9436, 0.336, 0.9299, 0.3386, 0.9285, 0.3076, 0.9436, 0.336, 0.9422, 0.3746, 0.9299, 0.3386, 0.9422, 0.3746, 0.9285, 0.3771, 0.9299, 0.3386, 0.791, 0.3755, 0.7879, 0.4098, 0.7776, 0.3791, 0.7879, 0.4098, 0.7719, 0.4073, 0.7776, 0.3791, 0.9177, 0.3786, 0.9494, 0.3786, 0.9461, 0.3931, 0.9177, 0.3786, 0.9461, 0.3931, 0.9177, 0.3964, 0.9617, 0.3356, 0.9767, 0.3356, 0.9695, 0.3734, 0.9767, 0.3356, 0.9845, 0.3734, 0.9695, 0.3734, 0.9573, 0.3046, 0.9739, 0.3046, 0.9617, 0.3356, 0.9739, 0.3046, 0.9767, 0.3356, 0.9617, 0.3356, 0.9311, 0.7408, 0.9476, 0.7407, 0.9401, 0.7705, 0.9476, 0.7407, 0.955, 0.7705, 0.9401, 0.7705, 0.9401, 0.7705, 0.955, 0.7705, 0.9465, 0.8086, 0.955, 0.7705, 0.9614, 0.8086, 0.9465, 0.8086, 0.9771, 0.8086, 0.9771, 0.7728, 0.9916, 0.7769, 0.9771, 0.8086, 0.9916, 0.7769, 0.995, 0.8076, 0.9669, 0.9245, 0.9662, 0.9602, 0.9537, 0.9291, 0.9662, 0.9602, 0.9501, 0.9597, 0.9537, 0.9291, 0.9702, 0.2403, 0.972, 0.2784, 0.9569, 0.2435, 0.972, 0.2784, 0.9589, 0.2806, 0.9569, 0.2435, 0.9706, 0.2097, 0.9702, 0.2403, 0.9575, 0.2141, 0.9702, 0.2403, 0.9569, 0.2435, 0.9575, 0.2141, 0.9795, 0.9246, 0.9818, 0.9602, 0.9662, 0.9602, 0.9795, 0.9246, 0.9662, 0.9602, 0.9669, 0.9245, 0.9826, 0.24, 0.9835, 0.2771, 0.9702, 0.2403, 0.9835, 0.2771, 0.972, 0.2784, 0.9702, 0.2403, 0.9835, 0.2106, 0.9826, 0.24, 0.9702, 0.2403, 0.9835, 0.2106, 0.9702, 0.2403, 0.9706, 0.2097, 0.964, 0.5099, 0.9634, 0.5376, 0.9511, 0.5387, 0.964, 0.5099, 0.9511, 0.5387, 0.9511, 0.512, 0.9634, 0.5376, 0.9632, 0.578, 0.9511, 0.5387, 0.9632, 0.578, 0.9511, 0.5784, 0.9511, 0.5387, 0.5945, 0.6375, 0.5962, 0.675, 0.581, 0.6714, 0.5945, 0.6375, 0.581, 0.6714, 0.5821, 0.6345, 0.9921, 0.6978, 0.9914, 0.7262, 0.9771, 0.6998, 0.9914, 0.7262, 0.9775, 0.728, 0.9771, 0.6998, 0.9914, 0.7262, 0.991, 0.7676, 0.9775, 0.728, 0.991, 0.7676, 0.9771, 0.7695, 0.9775, 0.728, 0.9954, 0.643, 0.9954, 0.6797, 0.9815, 0.6439, 0.9954, 0.6797, 0.9793, 0.6807, 0.9815, 0.6439, 0.5962, 0.675, 0.5945, 0.6375, 0.6139, 0.6713, 0.5945, 0.6375, 0.6093, 0.6345, 0.6139, 0.6713, 0.9634, 0.5376, 0.9777, 0.541, 0.9632, 0.578, 0.9777, 0.541, 0.9774, 0.5805, 0.9632, 0.578, 0.964, 0.5099, 0.9785, 0.5145, 0.9634, 0.5376, 0.9785, 0.5145, 0.9777, 0.541, 0.9634, 0.5376, 0.6267, 0.6345, 0.6427, 0.6345, 0.6343, 0.6625, 0.6427, 0.6345, 0.6499, 0.6613, 0.6343, 0.6625, 0.6343, 0.6625, 0.6499, 0.6613, 0.6474, 0.7019, 0.6499, 0.6613, 0.6619, 0.7006, 0.6474, 0.7019, 0.6574, 0.7362, 0.6474, 0.7019, 0.6619, 0.7006, 0.6574, 0.7362, 0.6619, 0.7006, 0.6749, 0.7354, 0.9756, 0.7672, 0.9771, 0.8046, 0.9621, 0.7707, 0.9771, 0.8046, 0.9614, 0.8086, 0.9621, 0.7707, 0.9771, 0.7258, 0.9756, 0.7672, 0.9636, 0.7293, 0.9756, 0.7672, 0.9621, 0.7707, 0.9636, 0.7293, 0.9764, 0.6978, 0.9771, 0.7258, 0.9618, 0.7015, 0.9771, 0.7258, 0.9636, 0.7293, 0.9618, 0.7015, 0.6474, 0.7019, 0.6574, 0.7362, 0.6357, 0.7051, 0.6574, 0.7362, 0.6429, 0.7407, 0.6357, 0.7051, 0.6343, 0.6625, 0.6474, 0.7019, 0.6357, 0.7051, 0.6343, 0.6625, 0.6357, 0.7051, 0.6218, 0.6661, 0.6267, 0.6345, 0.6343, 0.6625, 0.6139, 0.6394, 0.6343, 0.6625, 0.6218, 0.6661, 0.6139, 0.6394, 0.6136, 0.7192, 0.2988, 0.7525, 0.5943, 0.68, 0.2988, 0.7525, 0.2948, 0.713, 0.5943, 0.68, 0.7282, 0.4436, 0.8151, 0.458, 0.8115, 0.469, 0.7282, 0.4436, 0.8115, 0.469, 0.7267, 0.4549, 0.2988, 0.7525, 0.0, 0.7183, 0.2948, 0.713, 0.0, 0.7183, 0.004215, 0.68, 0.2948, 0.713, 0.6422, 0.4547, 0.7282, 0.4436, 0.7267, 0.4549, 0.6422, 0.4547, 0.7267, 0.4549, 0.6424, 0.4658, 0.5558, 0.4566, 0.6422, 0.4547, 0.5582, 0.4677, 0.6422, 0.4547, 0.6424, 0.4658, 0.5582, 0.4677, 0.469, 0.4579, 0.5558, 0.4566, 0.4729, 0.469, 0.5558, 0.4566, 0.5582, 0.4677, 0.4729, 0.469, 0.7923, 0.9234, 0.6749, 0.9245, 0.7942, 0.8187, 0.6749, 0.9245, 0.6749, 0.8086, 0.7942, 0.8187, 0.3303, 0.6586, 0.4528, 0.6345, 0.4532, 0.6508, 0.3303, 0.6586, 0.4532, 0.6508, 0.3356, 0.6741, 0.5887, 0.4094, 0.469, 0.3905, 0.4739, 0.3755, 0.5887, 0.4094, 0.4739, 0.3755, 0.5888, 0.3934, 0.7093, 0.3909, 0.5887, 0.4094, 0.5888, 0.3934, 0.7093, 0.3909, 0.5888, 0.3934, 0.7048, 0.3755, 0.4528, 0.6345, 0.574, 0.6588, 0.4532, 0.6508, 0.574, 0.6588, 0.5698, 0.6741, 0.4532, 0.6508, 0.943, 0.09163, 0.9041, 0.1448, 0.9315, 0.09331, 0.9041, 0.1448, 0.8991, 0.1387, 0.9315, 0.09331, 0.943, 0.09163, 0.9315, 0.09331, 0.8965, 0.02094, 0.943, 0.09163, 0.8965, 0.02094, 0.9024, 0.005509, 0.9024, 0.005509, 0.8965, 0.02094, 0.7794, 0.005509, 0.8965, 0.02094, 0.7848, 0.02136, 0.7794, 0.005509, 0.0, 0.6511, 0.0228, 0.6252, 0.3022, 0.65, 0.0, 0.6511, 0.3022, 0.65, 0.3272, 0.68, 0.0, 0.469, 0.01471, 0.4823, 0.0, 0.6511, 0.01471, 0.4823, 0.0228, 0.6252, 0.0, 0.6511, 0.08968, 0.4789, 0.08716, 0.4879, 0.01471, 0.4823, 0.08968, 0.4789, 0.01471, 0.4823, 0.0, 0.469, 0.205, 0.4815, 0.3303, 0.4865, 0.3093, 0.4999, 0.205, 0.4815, 0.3093, 0.4999, 0.2049, 0.4951, 0.3303, 0.4865, 0.3272, 0.68, 0.3022, 0.65, 0.3303, 0.4865, 0.3022, 0.65, 0.3093, 0.4999, 0.6749, 0.6345, 0.3303, 0.6345, 0.3383, 0.469, 0.6749, 0.6345, 0.3383, 0.469, 0.6668, 0.469, 0.6363, 0.3755, 0.469, 0.3755, 0.4747, 0.2099, 0.6363, 0.3755, 0.4747, 0.2099, 0.6306, 0.2097, 0.6363, 0.2097, 0.8036, 0.2097, 0.6403, 0.3753, 0.8036, 0.2097, 0.7996, 0.3755, 0.6403, 0.3753, 0.8036, 0.2115, 0.9285, 0.2097, 0.9196, 0.3753, 0.8036, 0.2115, 0.9196, 0.3753, 0.8036, 0.3771, 0.8069, 0.4719, 0.8883, 0.4774, 0.8069, 0.6378, 0.8883, 0.4774, 0.8795, 0.643, 0.8069, 0.6378, 0.522, 0.7525, 0.6538, 0.7585, 0.5218, 0.9182, 0.6538, 0.7585, 0.6538, 0.924, 0.5218, 0.9182, 0.6749, 0.643, 0.8129, 0.643, 0.8034, 0.8084, 0.6749, 0.643, 0.8034, 0.8084, 0.6844, 0.8086, 0.6751, 0.4773, 0.8069, 0.469, 0.8069, 0.6349, 0.6751, 0.4773, 0.8069, 0.6349, 0.6749, 0.643])
me_plane.materials.append(mat_material)
me_plane.use_remesh_preserve_volume = False
me_plane.use_remesh_preserve_attributes = False
me_plane.use_mirror_vertex_groups = False
me_plane.update()
arm_armature_005 = bpy.data.armatures.new('Armature.005')  # bones are not reproduced
arm_armature_004 = bpy.data.armatures.new('Armature.004')  # bones are not reproduced
arm_armature = bpy.data.armatures.new('Armature')  # bones are not reproduced
arm_armature_001 = bpy.data.armatures.new('Armature.001')  # bones are not reproduced

# ---- objects
ob_empty = bpy.data.objects.new('Empty', None)
ob_armature_003 = bpy.data.objects.new('Armature.003', arm_armature_005)
ob_plane_003 = bpy.data.objects.new('Plane.003', me_plane_005)
ob_armature_002 = bpy.data.objects.new('Armature.002', arm_armature_004)
ob_plane_002 = bpy.data.objects.new('Plane.002', me_plane_004)
ob_armature = bpy.data.objects.new('Armature', arm_armature)
ob_plane_004 = bpy.data.objects.new('Plane.004', me_plane_002)
ob_plane = bpy.data.objects.new('Plane', me_plane)
ob_armature_001 = bpy.data.objects.new('Armature.001', arm_armature_001)

# ---- transforms, parenting, visibility, modifiers, constraints
ob_empty.location = (-0.1376, -0.009901, -0.07767)
ob_empty.rotation_euler = (-1.571, 3.142, 2.992e-15)
ob_empty.scale = (0.8, 0.8, 0.8)
ob_empty.lock_rotations_4d = False
ob_empty.empty_display_type = 'ARROWS'
ob_empty.empty_image_offset = (0.0, 0.0)
ob_empty.lineart.crease_threshold = 0.0
ob_armature_003.parent = ob_empty
ob_armature_003.location = (0.9605, 0.9266, 0.3452)
ob_armature_003.rotation_euler = (0.0, -0.0, 2.015)
ob_armature_003.lock_rotations_4d = False
ob_armature_003.empty_display_type = 'ARROWS'
ob_armature_003.hide_viewport = True
ob_armature_003.show_in_front = True
ob_armature_003.lineart.crease_threshold = 0.0
ob_plane_003.parent = ob_armature_003
ob_plane_003.matrix_parent_inverse = Matrix(((1.0, 0.0, 0.0, 1.376), (0.0, 1.0, 0.0, -0.7608), (0.0, 0.0, 1.0, -4.181), (0.0, 0.0, 0.0, 1.0)))
ob_plane_003.location = (0.0, 0.0, 0.0)
ob_plane_003.lock_rotations_4d = False
ob_plane_003.empty_display_type = 'ARROWS'
ob_plane_003.lineart.crease_threshold = 0.0
_vg = ob_plane_003.vertex_groups.new(name='Bone')
_vg = ob_plane_003.vertex_groups.new(name='Bone.001')
_vg = ob_plane_003.vertex_groups.new(name='Markse1')
_vg = ob_plane_003.vertex_groups.new(name='Markise2')
_vg = ob_plane_003.vertex_groups.new(name='Markse3')
_vg = ob_plane_003.vertex_groups.new(name='Bone.005')
_vg = ob_plane_003.vertex_groups.new(name='Flagge1')
_vg = ob_plane_003.vertex_groups.new(name='Flagge2')
_vg = ob_plane_003.vertex_groups.new(name='Flagge3')
_vg = ob_plane_003.vertex_groups.new(name='base')
for _i, _w in zip([0, 1, 2, 3, 4, 5, 9, 12, 30, 31, 32, 33, 34, 35, 36, 37, 38, 39, 40, 41, 42, 50, 51, 52, 53, 67, 68, 69, 70, 82, 92, 94], [0.3884, 0.7565, 0.8105, 0.4769, 0.7952, 0.8288, 0.05184, 0.04622, 0.549, 0.5724, 0.7835, 0.4326, 0.636, 0.8029, 0.7758, 0.7927, 0.6086, 0.8197, 0.812, 0.02592, 0.02311, 0.3004, 0.02592, 0.02592, 0.02592, 0.2976, 0.02311, 0.02311, 0.02311, 0.2745, 0.2745, 0.5918]): _vg.add([_i], _w, 'REPLACE')
_vg = ob_plane_003.vertex_groups.new(name='Foot.R')
for _i, _w in zip([7, 12, 19, 20, 21, 22, 23, 29, 30, 42, 50, 53, 58, 59, 60, 61, 67, 68, 69, 70, 77, 82, 83, 84, 85, 86, 87, 88, 92, 93], [1.0, 0.7158, 0.03111, 1.0, 1.0, 1.0, 1.0, 1.0, 0.1553, 0.3579, 0.07763, 0.01555, 1.0, 1.0, 1.0, 1.0, 0.4356, 0.3579, 0.3579, 0.3735, 0.01555, 0.09319, 1.0, 1.0, 1.0, 1.0, 1.0, 1.0, 0.07763, 1.0]): _vg.add([_i], _w, 'REPLACE')
_vg = ob_plane_003.vertex_groups.new(name='head')
for _i, _w in zip([6, 8, 9, 12, 13, 14, 15, 19, 24, 25, 26, 27, 28, 30, 41, 42, 43, 44, 45, 46, 50, 51, 52, 53, 54, 55, 56, 57, 62, 63, 67, 68, 69, 70, 71, 72, 73, 74, 75, 76, 77, 78, 81, 82, 89, 90, 91, 92], [0.9651, 0.9994, 0.148, 0.1374, 0.9995, 0.0, 0.0, 0.0, 0.9988, 0.9998, 0.9991, 0.0, 0.9865, 0.07234, 0.5565, 0.5512, 0.9758, 0.4825, 0.0, 0.0, 0.1102, 0.07402, 0.5673, 0.07402, 0.9996, 0.993, 0.9991, 0.9993, 0.0, 0.0, 0.1049, 0.0687, 0.562, 0.0687, 0.9997, 0.993, 0.9992, 0.9993, 0.9927, 0.0, 0.0, 0.0, 0.0, 0.03617, 0.9993, 0.9995, 0.9928, 0.5294]): _vg.add([_i], _w, 'REPLACE')
_vg = ob_plane_003.vertex_groups.new(name='bodyb')
for _i, _w in zip([0, 1, 3, 4, 5, 6, 9, 12, 14, 15, 19, 21, 27, 31, 32, 33, 34, 35, 36, 37, 38, 39, 40, 41, 42, 43, 44, 45, 46, 50, 51, 52, 53, 62, 63, 67, 68, 69, 70, 76, 77, 78, 81, 82, 85, 86, 94], [0.5853, 0.07625, 0.4949, 0.07881, 0.07009, 0.8383, 0.69, 0.6237, 0.9846, 0.8369, 0.9995, 0.444, 0.999, 0.3308, 0.03812, 0.5401, 0.2869, 0.03941, 0.07753, 0.07317, 0.3277, 0.03505, 0.07445, 0.7642, 0.731, 0.4192, 0.9115, 0.4995, 0.4185, 0.345, 0.8373, 0.345, 0.8448, 0.4995, 0.4185, 0.3118, 0.8041, 0.3118, 0.8116, 0.918, 0.9921, 0.4185, 0.4995, 0.4998, 0.222, 0.222, 0.332]): _vg.add([_i], _w, 'REPLACE')
_vg = ob_plane_003.vertex_groups.new(name='tail')
for _i, _w in zip([10, 11, 15, 16, 17, 18, 27, 45, 46, 47, 48, 49, 62, 63, 64, 65, 66, 76, 78, 79, 80, 81], [1.0, 1.0, 1.0, 1.0, 1.0, 1.0, 1.0, 1.0, 1.0, 1.0, 1.0, 1.0, 1.0, 1.0, 1.0, 1.0, 1.0, 1.0, 1.0, 1.0, 1.0, 1.0]): _vg.add([_i], _w, 'REPLACE')
_vg = ob_plane_003.vertex_groups.new(name='Foot.L')
for _i, _w in zip([0, 1, 2, 3, 4, 5, 9, 12, 14, 19, 30, 31, 32, 33, 34, 35, 36, 37, 38, 39, 40, 41, 42, 44, 50, 51, 52, 53, 67, 68, 69, 70, 77, 82, 92, 94], [0.002679, 0.1672, 0.1939, 0.006445, 0.126, 0.1011, 0.7801, 0.09866, 0.5217, 0.9043, 0.2234, 0.08496, 0.1806, 0.004562, 0.06622, 0.1599, 0.1466, 0.1342, 0.05189, 0.1475, 0.1135, 0.3901, 0.04933, 0.2609, 0.5017, 0.6509, 0.3901, 0.8422, 0.161, 0.3102, 0.04933, 0.5015, 0.713, 0.5638, 0.1117, 0.06434]): _vg.add([_i], _w, 'REPLACE')
_m = ob_plane_003.modifiers.new('Armature', 'ARMATURE')
_m.object = ob_armature_003
_m.use_bone_envelopes = True
ob_armature_002.parent = ob_empty
ob_armature_002.location = (-0.01506, 1.441, 0.3452)
ob_armature_002.rotation_euler = (0.0, -0.0, 0.6675)
ob_armature_002.lock_rotations_4d = False
ob_armature_002.empty_display_type = 'ARROWS'
ob_armature_002.hide_viewport = True
ob_armature_002.show_in_front = True
ob_armature_002.lineart.crease_threshold = 0.0
ob_plane_002.parent = ob_armature_002
ob_plane_002.matrix_parent_inverse = Matrix(((1.0, 0.0, 0.0, 1.376), (0.0, 1.0, 0.0, -0.7608), (0.0, 0.0, 1.0, -4.181), (0.0, 0.0, 0.0, 1.0)))
ob_plane_002.location = (0.0, 0.0, 0.0)
ob_plane_002.lock_rotations_4d = False
ob_plane_002.empty_display_type = 'ARROWS'
ob_plane_002.lineart.crease_threshold = 0.0
_vg = ob_plane_002.vertex_groups.new(name='Bone')
_vg = ob_plane_002.vertex_groups.new(name='Bone.001')
_vg = ob_plane_002.vertex_groups.new(name='Markse1')
_vg = ob_plane_002.vertex_groups.new(name='Markise2')
_vg = ob_plane_002.vertex_groups.new(name='Markse3')
_vg = ob_plane_002.vertex_groups.new(name='Bone.005')
_vg = ob_plane_002.vertex_groups.new(name='Flagge1')
_vg = ob_plane_002.vertex_groups.new(name='Flagge2')
_vg = ob_plane_002.vertex_groups.new(name='Flagge3')
_vg = ob_plane_002.vertex_groups.new(name='base')
for _i, _w in zip([0, 1, 2, 3, 4, 5, 9, 12, 30, 31, 32, 33, 34, 35, 36, 37, 38, 39, 40, 41, 42, 50, 51, 52, 53, 67, 68, 69, 70, 82, 92, 94], [0.3884, 0.7565, 0.8105, 0.4769, 0.7952, 0.8288, 0.05184, 0.04622, 0.549, 0.5724, 0.7835, 0.4326, 0.636, 0.8029, 0.7758, 0.7927, 0.6086, 0.8197, 0.812, 0.02592, 0.02311, 0.3004, 0.02592, 0.02592, 0.02592, 0.2976, 0.02311, 0.02311, 0.02311, 0.2745, 0.2745, 0.5918]): _vg.add([_i], _w, 'REPLACE')
_vg = ob_plane_002.vertex_groups.new(name='Foot.R')
for _i, _w in zip([7, 12, 19, 20, 21, 22, 23, 29, 30, 42, 50, 53, 58, 59, 60, 61, 67, 68, 69, 70, 77, 82, 83, 84, 85, 86, 87, 88, 92, 93], [1.0, 0.7158, 0.03111, 1.0, 1.0, 1.0, 1.0, 1.0, 0.1553, 0.3579, 0.07763, 0.01555, 1.0, 1.0, 1.0, 1.0, 0.4356, 0.3579, 0.3579, 0.3735, 0.01555, 0.09319, 1.0, 1.0, 1.0, 1.0, 1.0, 1.0, 0.07763, 1.0]): _vg.add([_i], _w, 'REPLACE')
_vg = ob_plane_002.vertex_groups.new(name='head')
for _i, _w in zip([6, 8, 9, 12, 13, 14, 15, 19, 24, 25, 26, 27, 28, 30, 41, 42, 43, 44, 45, 46, 50, 51, 52, 53, 54, 55, 56, 57, 62, 63, 67, 68, 69, 70, 71, 72, 73, 74, 75, 76, 77, 78, 81, 82, 89, 90, 91, 92], [0.9651, 0.9994, 0.148, 0.1374, 0.9995, 0.0, 0.0, 0.0, 0.9988, 0.9998, 0.9991, 0.0, 0.9865, 0.07234, 0.5565, 0.5512, 0.9758, 0.4825, 0.0, 0.0, 0.1102, 0.07402, 0.5673, 0.07402, 0.9996, 0.993, 0.9991, 0.9993, 0.0, 0.0, 0.1049, 0.0687, 0.562, 0.0687, 0.9997, 0.993, 0.9992, 0.9993, 0.9927, 0.0, 0.0, 0.0, 0.0, 0.03617, 0.9993, 0.9995, 0.9928, 0.5294]): _vg.add([_i], _w, 'REPLACE')
_vg = ob_plane_002.vertex_groups.new(name='bodyb')
for _i, _w in zip([0, 1, 3, 4, 5, 6, 9, 12, 14, 15, 19, 21, 27, 31, 32, 33, 34, 35, 36, 37, 38, 39, 40, 41, 42, 43, 44, 45, 46, 50, 51, 52, 53, 62, 63, 67, 68, 69, 70, 76, 77, 78, 81, 82, 85, 86, 94], [0.5853, 0.07625, 0.4949, 0.07881, 0.07009, 0.8383, 0.69, 0.6237, 0.9846, 0.8369, 0.9995, 0.444, 0.999, 0.3308, 0.03812, 0.5401, 0.2869, 0.03941, 0.07753, 0.07317, 0.3277, 0.03505, 0.07445, 0.7642, 0.731, 0.4192, 0.9115, 0.4995, 0.4185, 0.345, 0.8373, 0.345, 0.8448, 0.4995, 0.4185, 0.3118, 0.8041, 0.3118, 0.8116, 0.918, 0.9921, 0.4185, 0.4995, 0.4998, 0.222, 0.222, 0.332]): _vg.add([_i], _w, 'REPLACE')
_vg = ob_plane_002.vertex_groups.new(name='tail')
for _i, _w in zip([10, 11, 15, 16, 17, 18, 27, 45, 46, 47, 48, 49, 62, 63, 64, 65, 66, 76, 78, 79, 80, 81], [1.0, 1.0, 1.0, 1.0, 1.0, 1.0, 1.0, 1.0, 1.0, 1.0, 1.0, 1.0, 1.0, 1.0, 1.0, 1.0, 1.0, 1.0, 1.0, 1.0, 1.0, 1.0]): _vg.add([_i], _w, 'REPLACE')
_vg = ob_plane_002.vertex_groups.new(name='Foot.L')
for _i, _w in zip([0, 1, 2, 3, 4, 5, 9, 12, 14, 19, 30, 31, 32, 33, 34, 35, 36, 37, 38, 39, 40, 41, 42, 44, 50, 51, 52, 53, 67, 68, 69, 70, 77, 82, 92, 94], [0.002679, 0.1672, 0.1939, 0.006445, 0.126, 0.1011, 0.7801, 0.09866, 0.5217, 0.9043, 0.2234, 0.08496, 0.1806, 0.004562, 0.06622, 0.1599, 0.1466, 0.1342, 0.05189, 0.1475, 0.1135, 0.3901, 0.04933, 0.2609, 0.5017, 0.6509, 0.3901, 0.8422, 0.161, 0.3102, 0.04933, 0.5015, 0.713, 0.5638, 0.1117, 0.06434]): _vg.add([_i], _w, 'REPLACE')
_m = ob_plane_002.modifiers.new('Armature', 'ARMATURE')
_m.object = ob_armature_002
_m.use_bone_envelopes = True
ob_armature.parent = ob_empty
ob_armature.location = (0.0, 0.0, 0.0)
ob_armature.lock_rotations_4d = False
ob_armature.empty_display_type = 'ARROWS'
ob_armature.lineart.crease_threshold = 0.0
ob_plane_004.parent = ob_armature
ob_plane_004.location = (0.4326, 0.0, -4.759)
ob_plane_004.lock_rotations_4d = False
ob_plane_004.empty_display_type = 'ARROWS'
ob_plane_004.lineart.crease_threshold = 0.0
_vg = ob_plane_004.vertex_groups.new(name='Bone')
_vg = ob_plane_004.vertex_groups.new(name='Bone.001')
_vg = ob_plane_004.vertex_groups.new(name='Markse1')
_vg = ob_plane_004.vertex_groups.new(name='Markise2')
_vg = ob_plane_004.vertex_groups.new(name='Markse3')
_vg = ob_plane_004.vertex_groups.new(name='Bone.005')
_vg = ob_plane_004.vertex_groups.new(name='Flagge1')
_vg = ob_plane_004.vertex_groups.new(name='Flagge2')
_vg = ob_plane_004.vertex_groups.new(name='Flagge3')
_m = ob_plane_004.modifiers.new('Armature', 'ARMATURE')
_m.object = ob_armature
_m.use_bone_envelopes = True
ob_plane.parent = ob_armature
ob_plane.location = (0.0, 0.0, 0.0)
ob_plane.lock_rotations_4d = False
ob_plane.empty_display_type = 'ARROWS'
ob_plane.lineart.crease_threshold = 0.0
_vg = ob_plane.vertex_groups.new(name='Bone')
_vg = ob_plane.vertex_groups.new(name='Bone.001')
_vg = ob_plane.vertex_groups.new(name='Markse1')
_vg = ob_plane.vertex_groups.new(name='Markise2')
_vg.add([294, 295, 296, 297], 1.0, 'REPLACE')
_vg = ob_plane.vertex_groups.new(name='Markse3')
_vg.add([292, 293, 295, 297], 1.0, 'REPLACE')
_vg = ob_plane.vertex_groups.new(name='Bone.005')
for _i, _w in zip([72, 82, 83, 223, 227, 228, 231, 298, 299, 300, 301, 302, 303, 304, 305, 306, 307, 308, 309, 310, 311, 312, 315, 316, 317], [0.0, 0.0, 0.0, 0.0, 0.0, 0.0, 0.0, 0.0, 0.0, 0.0, 0.0, 0.0, 0.0, 0.0, 0.0, 0.0, 0.0, 0.0, 0.0, 0.0, 0.0, 0.0, 0.0, 0.0, 0.0]): _vg.add([_i], _w, 'REPLACE')
_vg = ob_plane.vertex_groups.new(name='Flagge1')
_vg = ob_plane.vertex_groups.new(name='Flagge2')
_vg.add([298, 299, 300, 301], 1.0, 'REPLACE')
_vg = ob_plane.vertex_groups.new(name='Flagge3')
_vg.add([298, 300, 302, 303], 1.0, 'REPLACE')
_m = ob_plane.modifiers.new('Armature', 'ARMATURE')
_m.object = ob_armature
_m.use_bone_envelopes = True
ob_armature_001.location = (-1.239, 0.5987, 3.199)
ob_armature_001.scale = (0.8, 0.8, 0.8)
ob_armature_001.lock_rotations_4d = False
ob_armature_001.empty_display_type = 'ARROWS'
ob_armature_001.show_in_front = True
ob_armature_001.lineart.crease_threshold = 0.0

# ---- collection membership
col_collection_1.objects.link(ob_empty)
col_collection_1.objects.link(ob_armature_003)
col_collection_1.objects.link(ob_plane_003)
col_collection_1.objects.link(ob_armature_002)
col_collection_1.objects.link(ob_plane_002)
col_collection_1.objects.link(ob_armature)
col_collection_1.objects.link(ob_plane_004)
col_collection_1.objects.link(ob_plane)
col_collection_1.objects.link(ob_armature_001)

# ---- scene / render settings (as saved in the file)
scene.frame_start = 1; scene.frame_end = 10; scene.frame_set(6)
scene.render.engine = 'BLENDER_EEVEE_NEXT'
scene.render.image_settings.file_format = 'JPEG'
scene.render.image_settings.color_mode = 'RGB'
scene.render.image_settings.compression = 90
scene.render.resolution_x = 800
scene.render.resolution_y = 600
scene.render.pixel_aspect_x = 100.0
scene.render.pixel_aspect_y = 100.0
scene.render.fps = 6
scene.render.dither_intensity = 0.0
scene.render.use_compositing = False
scene.render.use_sequencer = False
scene.render.bake_margin = 2
scene.render.bake_bias = 0.0
scene.render.use_stamp_time = False
scene.render.use_stamp_date = False
scene.render.use_stamp_frame = False
scene.render.use_stamp_camera = False
scene.render.use_stamp_scene = False
scene.render.use_stamp_filename = False
scene.render.use_stamp_render_time = False
scene.render.stamp_font_size = 0
scene.cycles.use_denoising = False
scene.cycles.samples = 10
scene.cycles.sampling_pattern = 'TABULATED_SOBOL'
scene.cycles.light_sampling_threshold = 0.0
scene.cycles.use_adaptive_sampling = False
scene.cycles.use_light_tree = False
scene.cycles.blur_glossy = 0.0
scene.cycles.volume_bounces = 1
scene.cycles.pixel_filter_type = 'GAUSSIAN'
scene.cycles.sample_clamp_indirect = 0.0
scene.view_settings.view_transform = 'Raw'
bpy.context.view_layer.update()

# ---- added for rendering (the .blend has no active camera): camera
cam_auto = bpy.data.cameras.new('AutoCamera')
cam_auto.lens = 50.0
cam_auto.sensor_width = 36.0
cam_auto.clip_end = 1000.0
ob_auto_camera = bpy.data.objects.new('AutoCamera', cam_auto)
scene.collection.objects.link(ob_auto_camera)
ob_auto_camera.location = (6.947, -7.49358, 5.62128)
ob_auto_camera.rotation_euler = (1.09748, -7.21219e-08, 0.694738)
scene.camera = ob_auto_camera
bpy.context.view_layer.update()

